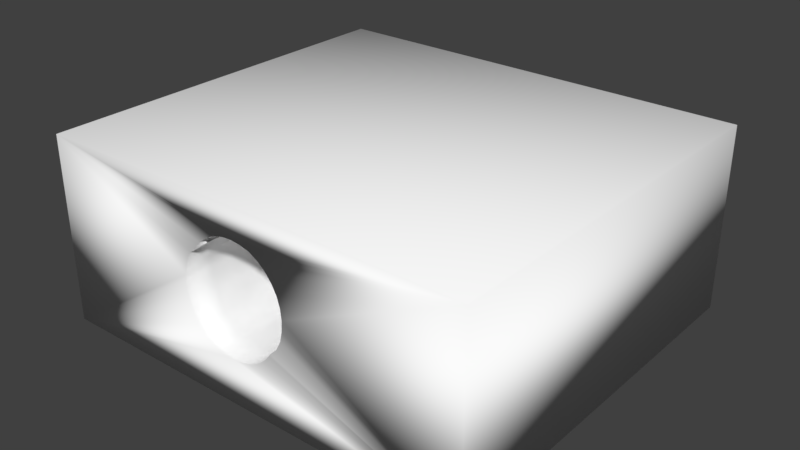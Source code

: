 # Source: TunnelFORK_Zeek.blend  (saved by Blender 2.78.0; exported with 4.5.12 LTS)
import bpy
from mathutils import Matrix  # noqa: F401  (used for matrix-valued properties, if any)

bpy.ops.wm.read_factory_settings(use_empty=True)
scene = bpy.context.scene
scene.name = 'Scene'

# ---- collections
col_collection_1 = bpy.data.collections.new('Collection 1'); scene.collection.children.link(col_collection_1)

# ---- materials (node trees are filled in below, after node groups)
mat_snow = bpy.data.materials.new('snow')
mat_snow.alpha_threshold = 0.0
mat_snow.use_transparent_shadow = False
mat_snow.diffuse_color = (0.97, 0.97, 0.97, 1.0)
mat_snow.roughness = 0.5

# ---- material node trees

# ---- world
world_world = bpy.data.worlds.new('World'); scene.world = world_world
world_world.color = (0.05088, 0.05088, 0.05088)
world_world.use_sun_shadow = False
world_world.sun_shadow_jitter_overblur = 0.0
world_world.cycles.sampling_method = 'MANUAL'

# ---- meshes
me_cube_003 = bpy.data.meshes.new('Cube.003')
me_cube_003.from_pydata([(-1.847, -5.52, -4.866), (-2.221, -5.215, -4.386), (-1.788, -5.312, -4.973), (-2.494, -4.503, -3.695), (-1.022, -4.869, -5.237), (-2.01, -5.728, -4.596), (-1.043, -5.693, -5.252), (-1.562, -5.715, -5.211), (-2.066, -4.903, -4.599), (-0.5475, -4.853, -5.485), (-1.543, -4.887, -5.236), (-2.43, -4.9, -4.12), (-1.442, -5.712, -5.286), (-0.6655, -4.861, -5.387), (-1.144, -4.868, -5.202), (-0.9189, -5.693, -5.204), (-1.905, -5.728, -4.759), (-0.4268, -4.851, -5.467), (-0.681, -5.688, -5.304), (-0.5729, -6.102, -5.279), (-0.3311, -6.101, -5.442), (-0.9035, -4.866, -5.287), (-1.176, -5.7, -5.264), (-1.722, -4.894, -5.06), (-1.058, -6.108, -5.276), (-0.8109, -6.107, -5.179), (-1.41, -4.881, -5.224), (-1.87, -5.107, -4.866), (-2.301, -5.522, -4.211), (-2.125, -5.727, -4.427), (-1.676, -5.719, -5.061), (-2.256, -3.558, -4.352), (-2.124, -3.965, -4.489), (-1.928, -3.28, -4.748), (-2.363, -2.6, -3.752), (-2.439, -3.287, -4.154), (-1.508, -3.254, -5.094), (-2.518, -3.668, -3.779), (-2.463, -2.963, -3.543), (-1.029, -3.24, -5.253), (-1.144, -3.255, -5.201), (-1.013, -4.048, -5.254), (-0.557, -3.197, -5.589), (-1.511, -4.053, -5.159), (-0.8945, -4.045, -5.304), (-0.6744, -3.218, -5.545), (-0.4347, -3.19, -5.524), (-0.6583, -4.03, -5.5), (-0.5438, -4.438, -5.541), (-0.3025, -4.433, -5.506), (-0.9105, -3.233, -5.35), (-1.378, -4.047, -5.147), (-1.135, -4.047, -5.219), (-1.018, -4.458, -5.246), (-0.78, -4.453, -5.346), (-1.386, -3.254, -5.13), (-1.325, -6.12, -5.299), (-1.922, -4.068, -4.766), (-1.632, -4.057, -5.058), (-1.527, -4.47, -5.197), (-1.261, -4.457, -5.175), (-2.483, -4.921, -3.653), (-2.234, -6.133, -4.182), (-1.563, -6.126, -5.148), (-2.443, -4.066, -4.19), (-1.77, -4.479, -4.996), (-1.792, -6.135, -4.847), (-2.506, -4.086, -3.737), (-2.498, -4.483, -4.075), (-2.107, -3.282, -4.533), (-2.479, -3.357, -2.893), (-2.435, -2.61, -3.425), (-2.663, -3.733, -2.106), (-2.496, -3.523, -3.144), (-2.541, -3.024, -2.614), (-2.512, -3.689, -3.396), (-2.598, -4.521, -2.693), (-2.728, -3.041, -2.134), (-2.709, -4.519, -2.13), (-2.489, -4.524, -3.311), (-2.49, -3.316, -3.661), (-1.974, -4.487, -4.656), (-2.239, -4.484, -4.369), (-2.595, -1.698, -3.538), (-2.061, -2.598, -3.936), (-2.577, -1.888, -3.482), (-2.004, -6.135, -4.52), (-2.661, -1.928, -2.936), (-1.952, -0.7127, -4.477), (-2.588, -0.6233, -4.094), (-2.13, -0.3314, -4.366), (-1.886, -2.543, -4.623), (-1.693, -1.736, -4.952), (-1.788, -0.9702, -4.825), (-2.001, -1.78, -4.596), (-1.068, -2.447, -5.232), (-2.716, -1.138, -3.856), (-2.193, -1.811, -4.149), (-1.164, -1.655, -5.175), (-2.405, -2.956, -3.879), (-2.427, -1.854, -3.782), (-2.034, -2.548, -4.366), (-1.662, -2.505, -4.969), (-0.7152, -2.397, -5.417), (-0.8153, -1.585, -5.275), (-0.5774, -2.787, -5.525), (-0.7777, -1.161, -5.24), (-0.3328, -2.772, -5.395), (-1.05, -1.626, -5.187), (-0.9499, -2.439, -5.33), (-1.279, -1.669, -5.124), (-1.298, -2.476, -5.13), (-1.259, -1.464, -5.126), (-1.521, -2.872, -5.069), (-1.278, -2.873, -5.14), (-1.048, -2.843, -5.242), (-1.24, -1.26, -5.128), (-1.012, -1.203, -5.152), (-0.8121, -2.829, -5.438), (-1.508, -1.699, -5.021), (-1.431, -0.879, -5.03), (-1.677, -3.363, -4.984), (-2.089, -2.209, -4.041), (-1.959, -2.915, -4.616), (-1.768, -2.902, -4.899), (-2.237, -2.912, -4.356), (-2.457, -2.983, -3.159), (-2.841, -1.174, -3.328), (-2.095, -1.026, -4.355), (-2.363, -0.2839, -4.054), (-2.874, -0.3778, -3.809), (-1.885, -0.1868, -4.582), (-2.586, -1.111, -3.969), (-1.609, 0.7422, -4.906), (-1.427, -0.05596, -4.998), (-2.755, -0.3535, -3.921), (-2.937, -0.396, -3.545), (-2.942, -0.8078, -3.383), (-2.261, 2.463, -4.503), (-1.887, 3.0, -4.514), (-2.808, 0.8521, -3.731), (-2.345, 2.859, -4.48), (-2.305, 0.7622, -4.479), (-2.842, 2.075, -4.239), (-2.674, 1.288, -4.017), (-3.194, 2.391, -3.838), (-2.048, 0.6089, -4.435), (-2.567, 0.4961, -4.007), (-1.41, 1.656, -5.019), (-2.257, -1.047, -4.059), (-1.709, -1.349, -4.96), (-3.016, 1.21, -3.614), (-1.949, -1.379, -4.783), (-1.462, 0.3573, -4.96), (-2.047, -1.412, -4.338), (-2.497, -2.276, -3.145), (-2.869, 0.434, -3.718), (-3.11, 0.7666, -2.922), (-3.224, 1.567, -3.497), (-2.931, 0.01592, -3.706), (-3.056, -0.02036, -3.178), (-3.295, 1.532, -2.914), (-2.778, 1.258, -3.845), (-2.05, 1.416, -4.275), (-1.47, -1.289, -5.026), (-1.822, 0.7722, -4.618), (-3.07, 2.837, -4.151), (-3.239, 3.609, -4.087), (-2.643, 2.976, -4.384), (-2.799, 3.765, -4.409), (-2.361, 3.923, -4.626), (-2.197, 3.12, -4.619), (-1.981, 2.331, -4.514), (-1.927, 4.082, -4.493), (-1.746, 3.272, -4.699), (-2.333, -1.447, -3.993), (-3.125, 3.646, -4.154), (-1.586, 2.466, -4.98), (-2.243, 3.96, -4.591), (-1.853, 3.232, -4.699), (-1.663, 1.579, -4.895), (-2.695, 3.799, -4.501), (-1.819, 4.118, -4.493), (-2.453, 2.189, -4.377), (-2.398, 0.533, -4.223), (-2.957, 2.874, -4.218), (-2.74, -1.54, -3.273), (-2.427, 0.1185, -4.151), (-2.694, 0.06464, -3.936), (-1.277, 2.122, -4.984), (-1.876, 0.2325, -4.729), (-2.615, -1.504, -3.801), (-3.343, 3.58, -3.916), (-3.458, 3.935, -3.597), (-3.55, 4.653, -3.926), (-3.372, 4.757, -4.19), (-3.735, 4.534, -3.651), (-2.908, 3.725, -4.324), (-1.642, 3.307, -4.714), (-2.483, 3.88, -4.643), (-1.671, 2.434, -4.82), (-2.542, 1.219, -4.261), (-2.186, 0.1725, -4.435), (-2.034, 4.04, -4.536), (-2.387, 1.026, -4.434), (-2.354, 1.349, -4.416), (-3.09, 2.003, -3.783), (-3.155, 3.223, -4.119), (-2.708, 3.376, -4.415), (-2.778, 1.676, -4.072), (-2.282, 3.525, -4.709), (-1.784, 1.964, -4.705), (-1.834, 3.675, -4.587), (-2.927, 3.296, -4.253), (-1.499, 2.061, -5.007), (-2.05, 3.595, -4.601), (-2.491, 3.445, -4.557), (-1.638, 3.741, -4.77), (-2.217, 1.826, -4.438), (-1.662, -0.1191, -4.964), (-2.986, 1.616, -3.728), (-3.362, 3.163, -3.775), (-2.585, 1.724, -4.378), (1.324, 8.464, 5.737), (0.8392, 8.769, 4.906), (0.7821, 7.801, 5.434), (1.045, 8.641, 5.229), (1.147, 8.577, 5.39), (0.6656, 6.889, 5.784), (0.606, 8.41, 4.864), (1.492, 8.356, 6.084), (1.045, 8.148, 5.528), (0.9024, 7.745, 5.589), (1.113, 7.608, 5.993), (1.201, 7.555, 6.139), (1.054, 7.891, 5.729), (0.6323, 7.885, 5.208), (0.538, 7.435, 5.371), (0.9487, 8.208, 5.389), (1.298, 7.987, 6.048), (1.029, 7.662, 5.82), (1.239, 8.518, 5.564), (0.7867, 8.798, 4.642), (2.021, 7.774, 6.695), (0.5518, 8.432, 4.69), (0.6335, 8.643, 4.544), (1.677, 8.237, 6.355), (1.576, 7.812, 6.44), (1.623, 8.028, 6.408), (1.129, 8.094, 5.701), (1.408, 8.41, 5.91), (0.9419, 8.705, 5.068), (0.8477, 8.277, 5.226), (1.264, 8.257, 5.816), (0.8925, 8.496, 5.146), (1.636, 8.509, 6.178), (1.302, 8.726, 5.473), (2.082, 9.7, 5.856), (1.624, 7.536, 6.595), (1.248, 7.77, 6.107), (0.94, 8.953, 4.74), (0.9487, 7.959, 5.528), (1.73, 8.446, 6.302), (1.92, 8.324, 6.548), (2.21, 9.905, 5.808), (1.729, 7.469, 6.616), (1.53, 7.597, 6.472), (2.217, 8.621, 6.688), (2.429, 8.478, 6.695), (1.34, 7.718, 6.227), (1.552, 8.563, 6.005), (0.5331, 7.95, 5.052), (0.9936, 8.918, 4.989), (2.028, 8.742, 6.443), (1.383, 8.671, 5.659), (0.8888, 8.975, 4.461), (1.199, 8.79, 5.312), (0.7967, 8.048, 5.304), (1.795, 9.393, 5.666), (1.163, 7.824, 5.934), (1.813, 9.88, 4.988), (1.826, 9.905, 4.989), (1.558, 9.547, 5.071), (1.839, 8.869, 6.195), (1.508, 9.087, 5.477), (0.4276, 6.009, 6.016), (0.6116, 5.904, 6.256), (0.8338, 6.293, 6.266), (0.5777, 6.435, 5.894), (1.295, 7.01, 6.446), (0.9257, 6.242, 6.386), (0.342, 6.059, 5.75), (0.3415, 6.052, 5.753), (0.9012, 6.016, 6.421), (1.67, 8.977, 5.848), (0.5196, 5.956, 6.136), (1.061, 6.666, 6.329), (-0.08878, 6.134, 5.181), (-0.3598, 6.385, 4.761), (-0.0108, 6.258, 5.241), (0.3497, 6.581, 5.579), (0.3282, 8.036, 4.631), (-0.1044, 7.203, 4.636), (-0.2226, 7.031, 3.288), (-0.09377, 7.319, 3.389), (0.2344, 8.115, 3.48), (0.2862, 8.055, 4.423), (-0.198, 7.136, 3.244), (-0.1144, 7.253, 3.751), (0.2173, 6.195, 5.538), (-0.2264, 7.045, 3.242), (-0.183, 7.02, 3.855), (-0.09356, 7.282, 4.051), (0.07015, 7.704, 3.76), (0.132, 7.844, 3.904), (0.07033, 7.717, 3.435), (-0.1263, 7.102, 2.662), (0.2343, 8.102, 3.805), (0.1529, 7.917, 3.301), (0.2478, 8.072, 4.213), (0.07194, 7.683, 4.093), (0.5312, 8.688, 3.984), (-0.1771, 7.019, 2.665), (0.4239, 8.488, 3.991), (0.3159, 8.313, 3.659), (-0.3878, 7.125, 1.986), (0.6496, 9.037, 2.764), (0.7865, 9.02, 3.901), (-0.06611, 7.564, 2.139), (0.3192, 8.32, 2.722), (-0.0544, 7.552, 2.7), (0.3167, 8.289, 3.997), (0.317, 8.315, 3.347), (-0.2623, 7.199, 1.851), (-0.3698, 7.142, 1.866), (0.532, 8.712, 1.866), (0.4822, 8.715, 3.08), (0.8169, 9.36, 2.448), (1.014, 9.355, 3.563), (0.1106, 7.952, 2.433), (-0.001017, 6.715, 5.116), (-0.2335, 6.808, 4.832), (0.1535, 7.637, 4.623), (-0.03597, 7.203, 4.908), (0.3946, 8.008, 4.874), (0.1907, 7.611, 4.884), (1.303, 9.215, 5.154), (0.7387, 8.339, 5.056), (1.107, 6.881, 6.296), (1.062, 7.15, 6.144), (0.1122, 7.154, 5.092), (0.3397, 7.061, 5.366), (0.4376, 7.504, 5.21), (0.8176, 9.36, 1.861), (0.131, 7.943, 1.867), (0.809, 9.36, 1.959), (0.2243, 8.066, 3.95), (0.3186, 7.553, 5.062), (-0.2774, 6.673, 4.553), (0.8147, 9.355, 3.073), (-0.3853, 6.707, 4.009), (0.08081, 7.675, 4.429), (-0.1668, 6.011, 5.121), (1.248, 6.795, 6.479), (0.8869, 6.778, 6.095), (1.255, 6.313, 6.579), (0.4886, 6.977, 5.568), (-0.0999, 7.244, 4.379), (0.2127, 7.844, 4.565), (-0.1201, 6.76, 4.968), (-0.2456, 6.854, 3.507), (0.6943, 6.366, 6.087), (0.1244, 6.641, 5.287), (-0.2358, 6.333, 4.892), (-0.1065, 5.68, 5.322), (-0.2074, 6.932, 4.564), (0.8808, 6.526, 6.187), (0.474, 6.517, 5.734), (0.488, 6.735, 5.689), (-0.2034, 6.203, 4.999), (0.2247, 7.108, 5.226), (-0.3601, 6.478, 4.542), (-0.3913, 6.769, 3.879), (0.3678, 8.266, 4.277), (-0.2234, 6.896, 4.053), (0.06255, 6.934, 5.164), (0.2083, 6.426, 5.465), (0.8842, 7.016, 6.002), (0.4891, 7.218, 5.448), (-0.01482, 7.467, 4.225), (-0.01227, 7.517, 3.568), (0.4586, 6.269, 5.8), (-0.5897, 5.963, 5.239), (-0.2923, 6.594, 4.791), (0.4699, 8.221, 4.836), (0.05057, 7.432, 4.874), (0.5156, 6.218, 5.991), (0.7446, 7.093, 5.76), (-0.424, 6.757, 3.061), (0.3991, 6.035, 5.92), (0.9082, 7.244, 5.911), (0.5814, 8.173, 4.971), (0.3879, 7.278, 5.29), (0.1619, 7.381, 5.013), (-0.4353, 6.423, 4.321), (-0.266, 6.944, 3.053), (-0.01117, 7.519, 3.256), (0.6996, 6.112, 6.231), (0.7172, 7.345, 5.605), (0.419, 8.244, 4.556), (-0.007855, 7.443, 4.582), (0.7917, 6.06, 6.35), (-0.1768, 7.133, 2.958), (-0.01156, 7.493, 3.906), (0.5824, 8.665, 4.264), (-0.5734, 6.695, 4.253), (-0.2702, 6.977, 2.964), (-0.04892, 6.444, 5.118), (0.02581, 6.066, 5.363), (1.436, 7.165, 6.537), (1.645, 7.032, 6.579), (0.7427, 5.608, 6.421), (1.246, 7.286, 6.291), (0.5236, 5.695, 6.28), (1.062, 7.392, 6.052), (0.2264, 5.964, 5.611), (0.3396, 5.801, 6.041), (0.9027, 7.503, 5.711), (0.2253, 5.848, 5.7), (0.2245, 5.836, 5.707), (0.6924, 7.6, 5.452), (-0.5171, 6.103, 5.015), (-0.2637, 6.77, 4.25), (-0.1751, 7.071, 4.198), (-0.2991, 5.625, 5.08), (1.195, 9.285, 4.657), (0.1518, 7.915, 3.614), (0.3084, 7.789, 4.781), (1.093, 9.33, 4.098), (0.4875, 7.735, 5.128), (0.154, 7.919, 2.989), (0.1545, 7.869, 4.289), (-5.418, 10.0, -4.383), (-4.34, 10.0, -4.525), (-3.782, 10.0, -4.467), (-6.385, 10.0, -3.408), (-5.935, 10.0, -4.038), (-3.262, 10.0, -4.055), (-7.237, 10.0, -1.917), (-6.785, 10.0, -2.661), (-2.788, 10.0, -3.433), (-2.455, 10.0, -2.523), (-7.487, 10.0, -0.8801), (-7.794, 10.0, 0.19), (-7.738, 10.0, 1.405), (-7.636, 10.0, 2.58), (-1.797, 10.0, 0.6191), (-7.381, 10.0, 3.607), (-6.957, 10.0, 4.401), (-2.481, 10.0, 4.235), (-2.679, 10.0, 4.731), (-2.33, 10.0, 3.856), (-6.595, 10.0, 5.197), (-6.162, 10.0, 5.832), (-3.037, 10.0, 5.608), (-5.675, 10.0, 6.281), (-5.359, 10.0, 6.442), (-5.153, 10.0, 6.546), (-4.067, 10.0, 6.514), (-3.513, 10.0, 6.25), (-4.881, 10.0, -4.551), (-5.292, 10.0, -4.423), (-2.345, 10.0, -1.929), (-2.246, 10.0, -1.478), (-1.824, 10.0, -0.5525), (-2.221, 10.0, 3.479), (-1.868, 10.0, 1.768), (-2.044, 10.0, 2.862), (-5.038, 10.0, 6.684), (-4.599, 10.0, 7.212), (-0.4308, 5.116, -3.542), (-0.3514, 5.597, -3.255), (-0.2613, 5.935, -2.995), (-0.3064, 6.307, -2.093), (-0.3003, 6.406, -1.803), (-0.3245, 6.921, 0.1428), (-0.2726, 6.682, -0.9038), (-0.2606, 6.75, -0.7295), (-0.2674, 7.024, 0.3863), (-0.3674, 7.125, 1.292), (-0.4233, 6.904, 2.458), (-0.3649, 7.078, 1.551), (-0.4286, 6.178, 4.733), (-0.4533, 6.742, 3.562), (-0.4458, 6.662, 3.851), (-0.418, 6.826, 2.62), (-0.2388, 5.294, 5.281), (-0.3593, 5.956, 4.879), (-0.2842, 4.247, -3.861), (-0.07899, 3.92, -3.778), (-0.432, 5.067, -3.558), (-0.4306, 5.055, -3.565), (0.1103, 3.454, -3.887), (-0.766, 3.412, 5.72), (-0.6839, 3.683, 5.654), (-0.2427, 5.037, 5.473), (-0.241, 5.062, 5.459), (-0.304, 4.568, 5.638), (0.1758, 3.08, -3.968), (0.112, 3.445, -3.888), (0.1742, 3.094, -3.961), (-0.7592, 3.074, 5.763), (-0.7386, 1.608, 5.942), (-0.7322, 1.786, 5.931), (-0.1399, -10.0, -5.084), (-1.499, -10.0, -4.627), (0.3153, -10.0, -4.872), (0.7354, -10.0, -4.4), (-2.234, -10.0, -3.305), (-1.894, -10.0, -4.045), (1.11, -10.0, -3.756), (1.481, -10.0, -2.659), (-2.763, -10.0, 1.834), (-2.632, -10.0, 2.899), (-2.391, -10.0, 3.858), (-2.118, -8.598, 4.468), (-2.1, -10.0, 4.492), (-0.601, -10.0, -5.128), (-1.057, -10.0, -4.96), (-2.689, -10.0, -1.405), (-2.495, -10.0, -2.395), (1.413, -10.0, -2.923), (-2.798, -10.0, -0.345), (-2.776, -10.0, 1.374), (-2.817, -10.0, 0.7451), (-2.428, -6.937, 3.477), (-2.144, -8.349, 4.378), (-2.118, -8.597, 4.468), (1.481, -8.597, -2.659), (1.482, -8.583, -2.656), (1.702, -7.416, -2.047), (-2.669, -6.453, 2.437), (-2.758, -5.53, 1.857), (-2.428, -6.936, 3.476), (-2.425, -6.936, 3.487), (-2.428, -6.936, 3.475), (-2.577, -6.626, 2.846), (-2.425, -6.936, 3.487), (-2.329, -6.936, 3.838), (-2.329, -6.936, 3.838), (-2.349, -6.905, 3.785), (1.753, -6.936, -1.893), (1.753, -6.936, -1.892), (1.777, -6.876, -1.819), (1.944, -6.708, -1.041), (1.977, -6.407, -0.8508), (2.084, -5.311, -0.02532), (-2.77, -5.312, 1.651), (-2.782, -5.222, 1.616), (-2.874, -4.298, 1.932), (2.207, -3.738, -0.2091), (2.099, -5.22, -0.01933), (-2.863, -3.74, 2.145), (-2.859, -3.47, 2.069), (1.537, -1.9, -3.201), (1.659, -1.778, -2.879), (2.051, -1.919, -0.8508), (2.034, -1.722, -1.115), (2.205, -3.469, -0.1252), (2.091, -2.303, -0.1921), (-2.752, -2.291, 1.974), (-2.725, -1.837, 2.483), (-2.557, -1.387, 3.678), (-2.673, -1.791, 2.859), (-2.634, -1.557, 3.208), (-2.256, -1.7, 4.628), (-2.33, -1.568, 4.398), (-2.516, -1.424, 3.81), (-2.022, -1.561, 5.498), (-2.224, -1.714, 4.843), (-1.974, -0.9692, 5.5), (1.06, -0.5912, -4.361), (1.096, -0.6981, -4.301), (1.099, -0.7013, -4.293), (1.362, -1.516, -3.698), (1.366, -1.568, -3.698), (1.765, -1.55, -2.572), (1.846, -1.39, -2.288), (1.967, -1.568, -1.573), (1.924, -1.521, -1.821), (-1.871, -0.6651, 5.733), (-1.847, -0.6351, 5.8), (-1.666, -0.4904, 6.201), (-1.298, -0.3512, 6.392), (-1.259, 0.03167, 6.283), (-1.254, -0.1062, 6.335), (-1.255, -0.1713, 6.357), (-1.241, -0.3629, 6.416), (-1.001, 0.8989, 6.074), (-0.94, 0.9189, 6.107), (0.3479, 1.307, -4.232), (0.1838, 1.633, -4.179), (0.1204, 1.659, -4.202), (0.7965, 0.7303, -4.207), (0.8539, 0.5186, -4.325), (0.5101, 0.9887, -4.286), (0.7427, 0.8665, -4.227), (0.8579, 0.3981, -4.375), (0.8927, 0.1487, -4.467), (-0.85, 1.311, 5.996), (-0.8702, 1.153, 6.052), (-0.9044, 0.9423, 6.129), (2.999, 10.0, -4.123), (3.559, 10.0, -4.312), (4.644, 10.0, -4.198), (2.13, 10.0, -2.719), (2.509, 9.999, -3.544), (5.159, 10.0, -3.863), (5.634, 10.0, -3.348), (1.761, 10.0, -1.892), (6.051, 10.0, -2.656), (6.393, 10.0, -1.813), (6.797, 10.0, -0.963), (7.028, 10.0, 0.09711), (1.151, 10.0, 1.267), (1.134, 10.0, 1.464), (6.795, 10.0, 3.531), (7.128, 10.0, 2.504), (7.1, 10.0, 1.284), (1.731, 10.0, 4.493), (6.051, 10.0, 5.214), (6.521, 10.0, 4.532), (2.043, 10.0, 5.447), (2.5, 10.0, 6.131), (5.17, 10.0, 6.475), (5.634, 10.0, 5.906), (3.009, 10.0, 6.612), (4.645, 10.0, 6.749), (3.566, 10.0, 6.746), (4.533, 10.0, -4.351), (4.107, 10.0, -4.937), (1.643, 10.0, -1.531), (1.451, 10.0, -0.9392), (1.249, 10.0, 0.13), (1.149, 10.0, 2.441), (1.548, 10.0, 3.421), (1.636, 10.0, 3.885), (4.105, 10.0, 6.844), (4.518, 10.0, 6.772), (1.482, -10.0, -2.656), (1.821, -10.0, -1.886), (2.039, -10.0, -0.8961), (2.145, -10.0, 0.1847), (-1.857, -10.0, 5.244), (1.492, -10.0, 5.244), (-1.499, -10.0, 5.937), (-1.091, -10.0, 6.465), (1.134, -10.0, 5.937), (-0.6414, -10.0, 6.737), (0.7264, -10.0, 6.465), (2.172, -10.0, 1.279), (2.126, -10.0, 2.365), (1.993, -10.0, 3.409), (1.775, -10.0, 4.371), (-0.1822, -10.0, 6.844), (0.277, -10.0, 6.737), (10.0, 10.0, 10.0), (10.0, 10.0, -10.0), (10.0, -10.0, 10.0), (10.0, -10.0, -10.0), (-10.0, 10.0, 10.0), (-10.0, 10.0, -10.0), (-10.0, -10.0, 10.0), (-10.0, -10.0, -10.0), (3.046, 9.05, 6.737), (2.23, 7.64, 6.737), (1.45, 6.202, 6.737), (0.8409, 4.636, 6.737), (0.457, 3.011, 6.737), (0.09503, 1.373, 6.737), (-0.3004, -0.2431, 6.857), (-0.6424, -1.882, 7.003), (-0.7412, -3.577, 7.034), (-0.7195, -5.258, 7.002), (-0.6792, -6.934, 7.105), (-0.6414, -8.597, 6.737), (2.622, 9.335, 6.723), (1.813, 7.907, 6.653), (1.06, 6.424, 6.421), (0.4257, 4.792, 6.421), (0.03236, 3.145, 6.427), (-0.4005, 1.511, 6.822), (-0.7821, -0.1247, 6.791), (-1.097, -1.767, 6.86), (-1.231, -3.512, 6.957), (-1.251, -5.259, 7.119), (-1.162, -6.945, 6.868), (-1.133, -8.598, 6.706), (2.244, 9.589, 6.227), (1.433, 8.149, 6.162), (0.688, 6.629, 5.936), (-0.01246, 4.967, 6.14), (-0.4288, 3.291, 6.221), (-0.7349, 1.607, 5.945), (-1.209, 0.01693, 6.321), (-1.566, -1.652, 6.523), (-1.727, -3.464, 6.62), (-1.723, -5.255, 6.579), (-1.6, -6.945, 6.273), (-1.547, -8.6, 6.105), (1.921, 9.81, 5.485), (1.096, 8.365, 5.469), (0.2906, 6.838, 5.444), (-1.982, -1.559, 5.653), (-2.279, -3.384, 6.14), (-2.198, -5.23, 5.965), (-2.007, -7.016, 5.623), (-1.912, -8.609, 5.404), (1.706, 9.949, 4.491), (0.6847, 8.62, 4.823), (-0.1773, 7.013, 4.869), (-2.384, -3.475, 4.655), (-2.44, -5.217, 4.76), (-2.17, -6.936, 4.418), (0.48, 8.71, 3.705), (-0.1764, 7.119, 3.523), (-2.588, -1.537, 3.68), (-2.631, -3.463, 3.607), (-2.684, -5.207, 3.667), (-2.428, -6.936, 3.477), (0.4844, 8.72, 2.455), (-0.1716, 7.122, 2.391), (-2.856, -3.471, 2.492), (-2.885, -5.228, 2.518), (0.5796, 8.703, 1.276), (-0.2288, 7.208, 1.286), (0.5674, 8.714, 0.1492), (-0.1707, 7.178, 0.1789), (0.6647, 8.652, -0.9545), (-0.05603, 7.077, -0.851), (1.728, 9.943, -1.896), (0.8502, 8.533, -1.994), (0.06863, 7.028, -1.956), (1.995, 9.762, -2.731), (1.246, 8.267, -2.768), (0.2501, 6.912, -2.991), (2.289, 9.57, -3.568), (1.537, 8.1, -3.534), (0.6242, 6.697, -3.783), (-0.1527, 4.98, -3.816), (2.615, 9.364, -4.337), (1.816, 7.945, -4.304), (1.06, 6.471, -4.096), (0.3959, 4.775, -3.835), (3.038, 9.073, -4.537), (2.227, 7.683, -4.67), (1.44, 6.216, -4.408), (0.8569, 4.637, -4.007), (0.4678, 3.003, -4.149), (3.456, 8.796, -4.975), (2.641, 7.388, -4.457), (1.861, 5.968, -4.752), (1.281, 4.476, -4.217), (0.9093, 2.867, -4.2), (0.5739, 1.242, -4.286), (4.611, 9.938, -4.199), (3.87, 8.512, -4.537), (3.077, 7.134, -4.676), (2.294, 5.718, -4.501), (1.714, 4.312, -4.207), (1.35, 2.73, -4.173), (1.017, 1.116, -4.179), (4.988, 9.683, -3.863), (4.304, 8.226, -4.35), (3.512, 6.851, -4.428), (2.758, 5.474, -4.429), (2.153, 4.15, -4.005), (1.772, 2.598, -3.863), (1.531, 0.9695, -4.362), (1.124, -0.6077, -4.32), (5.336, 9.448, -3.348), (4.647, 7.986, -3.629), (3.92, 6.576, -3.887), (3.129, 5.257, -3.838), (2.696, 3.96, -4.024), (2.255, 2.425, -3.713), (1.972, 0.8356, -3.874), (1.486, -0.7005, -3.525), (5.642, 9.242, -2.656), (4.902, 7.801, -2.731), (4.256, 6.349, -3.124), (3.481, 5.053, -2.991), (3.104, 3.798, -3.343), (2.759, 2.258, -3.397), (2.321, 0.7317, -3.014), (1.951, -0.8179, -3.078), (1.482, -8.597, -2.656), (5.892, 9.073, -1.813), (5.169, 7.621, -1.896), (4.421, 6.236, -1.994), (3.671, 4.949, -1.956), (3.397, 3.665, -2.295), (3.02, 2.154, -2.214), (2.629, 0.6358, -2.141), (2.072, -0.8433, -1.827), (1.779, -6.936, -1.819), (1.904, -8.598, -2.016), (6.094, 8.948, -0.8629), (5.392, 7.471, -0.9382), (4.606, 6.118, -0.9545), (3.778, 4.866, -0.8509), (3.564, 3.606, -1.086), (3.186, 2.124, -1.065), (2.661, 0.6585, -0.8508), (2.272, -0.8862, -0.8508), (1.993, -6.936, -0.8508), (1.993, -8.597, -0.8508), (6.215, 8.869, 0.1841), (5.543, 7.37, 0.127), (4.702, 6.058, 0.1492), (3.897, 4.799, 0.1927), (3.685, 3.558, 0.07644), (3.129, 2.167, 0.1866), (2.785, 0.6273, 0.1932), (2.41, -0.9104, 0.1895), (2.161, -2.285, 0.1657), (2.334, -3.743, 0.06603), (2.117, -5.312, 0.1678), (2.282, -6.934, 0.1136), (2.234, -8.631, 0.1429), (6.254, 8.841, 1.279), (5.631, 7.312, 1.266), (4.686, 6.069, 1.276), (3.941, 4.777, 1.279), (3.695, 3.56, 1.276), (3.25, 2.116, 1.305), (3.024, 0.5518, 1.298), (2.556, -0.9331, 1.275), (2.343, -2.294, 1.293), (2.37, -3.742, 1.28), (2.287, -5.311, 1.3), (2.276, -6.937, 1.279), (2.175, -8.597, 1.279), (6.418, 8.751, 2.464), (5.612, 7.32, 2.438), (4.745, 5.997, 2.455), (3.98, 4.76, 2.41), (3.46, 3.651, 2.372), (3.13, 2.163, 2.37), (2.793, 0.6303, 2.369), (2.432, -0.9032, 2.377), (2.363, -2.315, 2.482), (2.357, -3.75, 2.492), (2.421, -5.329, 2.518), (2.219, -6.94, 2.405), (2.126, -8.597, 2.365), (6.268, 8.897, 3.587), (5.307, 7.533, 3.412), (4.738, 5.997, 3.705), (3.887, 4.815, 3.529), (3.316, 3.703, 3.409), (2.989, 2.209, 3.418), (2.722, 0.659, 3.497), (2.526, -0.8897, 3.66), (2.251, -2.352, 3.68), (2.124, -3.735, 3.607), (2.215, -5.307, 3.667), (2.063, -6.936, 3.477), (1.993, -8.597, 3.409), (6.028, 9.053, 4.555), (5.174, 7.62, 4.491), (4.564, 6.149, 4.823), (3.836, 4.795, 4.868), (3.207, 3.735, 4.537), (2.824, 2.26, 4.444), (2.454, 0.7299, 4.411), (2.367, -0.8507, 4.925), (1.91, -2.326, 4.627), (1.87, -3.73, 4.655), (1.965, -5.311, 4.76), (1.803, -6.937, 4.418), (1.775, -8.597, 4.371), (5.642, 9.242, 5.214), (4.962, 7.769, 5.485), (4.158, 6.413, 5.469), (3.404, 5.073, 5.444), (2.853, 3.874, 5.26), (2.654, 2.331, 5.591), (2.297, 0.8034, 5.548), (2.06, -0.7716, 5.928), (1.662, -2.236, 5.653), (1.76, -3.648, 6.14), (1.718, -5.317, 5.965), (1.639, -7.017, 5.623), (1.547, -8.609, 5.404), (5.336, 9.448, 5.906), (4.634, 7.986, 6.227), (3.821, 6.627, 6.162), (3.021, 5.311, 5.942), (2.561, 3.996, 6.14), (2.222, 2.451, 6.221), (1.812, 0.9009, 5.945), (1.532, -0.6646, 6.321), (1.289, -2.169, 6.64), (1.206, -3.653, 6.62), (1.223, -6.949, 6.273), (1.183, -8.6, 6.105), (4.998, 9.676, 6.49), (4.256, 8.239, 6.723), (3.441, 6.868, 6.653), (2.652, 5.519, 6.421), (2.119, 4.154, 6.421), (1.762, 2.597, 6.427), (1.475, 0.9913, 6.822), (1.091, -0.5896, 6.791), (0.7591, -2.107, 6.86), (0.6928, -3.639, 6.84), (0.7692, -6.95, 6.878), (0.7687, -8.598, 6.706), (4.611, 9.937, 6.75), (3.832, 8.523, 6.737), (3.024, 7.134, 6.737), (2.261, 5.74, 6.737), (1.704, 4.311, 6.737), (1.337, 2.732, 6.737), (0.981, 1.128, 6.737), (0.61, -0.4692, 6.857), (0.3014, -2.05, 7.003), (0.2219, -3.637, 7.034), (0.24, -5.279, 7.002), (0.3009, -6.936, 7.105), (0.277, -8.597, 6.737), (-0.1822, -8.597, 6.844), (-0.1884, -6.935, 6.844), (-0.2393, -5.269, 7.137), (-0.2591, -3.608, 7.36), (-0.1714, -1.966, 7.115), (0.1544, -0.3566, 6.844), (0.5382, 1.25, 6.844), (0.8972, 2.872, 6.844), (1.272, 4.474, 6.844), (1.856, 5.971, 6.844), (2.627, 7.387, 6.844), (3.439, 8.786, 6.844), (-3.822, 9.05, -4.587), (-3.007, 7.64, -4.697), (-2.228, 6.202, -4.802), (-1.636, 4.627, -4.699), (-1.237, 3.011, -4.935), (-0.8752, 1.373, -4.984), (-0.4833, -0.2431, -5.158), (-0.1454, -1.882, -5.349), (-0.04744, -3.577, -5.393), (-0.06831, -5.258, -5.358), (-0.1111, -6.934, -5.455), (-0.1399, -8.597, -5.084), (-3.397, 9.335, -4.63), (-2.588, 7.907, -4.669), (-1.831, 6.424, -4.538), (-1.198, 4.792, -4.624), (-0.8051, 3.145, -4.683), (-0.3825, 1.511, -5.135), (0.4433, -3.512, -5.382), (0.3122, -1.767, -5.268), (-0.0007342, -0.1247, -5.156), (0.4598, -5.259, -5.547), (0.3772, -6.945, -5.284), (0.3517, -8.598, -5.119), (-3.008, 9.589, -4.185), (-2.197, 8.149, -4.23), (-1.452, 6.635, -4.109), (-0.7535, 4.967, -4.403), (-0.3398, 3.291, -4.54), (-0.02745, 1.607, -4.305), (0.4366, 0.01693, -4.744), (0.8318, -1.641, -5.118), (0.9465, -3.464, -5.113), (0.9433, -5.255, -5.072), (0.8281, -6.945, -4.749), (0.7795, -8.6, -4.575), (-2.668, 9.81, -3.488), (-1.843, 8.365, -3.583), (-1.039, 6.838, -3.667), (-0.4343, 5.066, -3.563), (0.0981, 3.443, -3.965), (1.225, -1.559, -4.182), (1.509, -3.384, -4.708), (1.432, -5.23, -4.522), (1.251, -7.016, -4.155), (1.16, -8.609, -3.923), (-2.429, 9.949, -2.524), (-1.418, 8.62, -2.994), (-0.5685, 7.061, -3.153), (1.65, -3.475, -3.239), (1.703, -5.217, -3.352), (1.442, -6.936, -2.974), (1.413, -8.597, -2.923), (-1.186, 8.71, -1.905), (-0.5299, 7.128, -1.818), (1.878, -1.537, -2.294), (1.922, -3.463, -2.226), (1.974, -5.207, -2.293), (1.722, -6.936, -2.07), (-1.161, 8.72, -0.6565), (-0.3564, 7.231, -0.731), (2.173, -3.471, -1.144), (2.202, -5.228, -1.173), (-1.227, 8.703, 0.5332), (-0.3983, 7.26, 0.3993), (-1.188, 8.714, 1.657), (1.199, -4.589, 6.625), (-0.4662, 7.2, 1.524), (-1.258, 8.652, 2.772), (-0.5639, 7.105, 2.584), (-2.297, 9.943, 3.855), (-1.419, 8.533, 3.835), (-0.6392, 7.028, 3.691), (-2.544, 9.762, 4.725), (-1.56, 8.43, 4.986), (-0.7954, 6.912, 4.749), (-2.787, 9.596, 5.657), (-1.889, 8.219, 5.794), (-1.128, 6.71, 5.642), (0.9095, -4.268, 6.883), (-0.3841, 5.013, 5.729), (-3.119, 9.369, 6.424), (-2.295, 7.962, 6.391), (-1.49, 6.5, 6.283), (-0.921, 4.793, 5.781), (-3.542, 9.073, 6.668), (-2.728, 7.683, 6.697), (-1.933, 6.218, 6.415), (-1.357, 4.631, 6.044), (-0.9841, 3.003, 5.965), (-3.948, 8.796, 7.162), (-3.147, 7.388, 6.535), (-2.361, 5.968, 6.728), (-1.79, 4.472, 6.202), (-1.422, 2.866, 6.131), (-1.087, 1.242, 6.086), (-5.12, 9.938, 6.543), (-4.373, 8.512, 6.78), (-3.577, 7.134, 6.812), (-2.8, 5.718, 6.532), (-2.227, 4.312, 6.161), (-1.864, 2.73, 6.084), (-1.533, 1.116, 6.039), (-5.504, 9.683, 6.258), (-4.81, 8.226, 6.653), (-4.017, 6.851, 6.624), (-3.265, 5.474, 6.523), (-2.671, 4.15, 6.018), (-2.293, 2.598, 5.824), (-2.041, 0.9695, 6.29), (-5.865, 9.448, 5.791), (-5.169, 7.986, 5.979), (-4.437, 6.576, 6.139), (-3.649, 5.257, 5.983), (-3.212, 3.96, 6.11), (-2.78, 2.425, 5.74), (-2.493, 0.8356, 5.863), (-2.016, -0.7005, 5.448), (-6.186, 9.242, 5.142), (-5.446, 7.801, 5.117), (-4.792, 6.349, 5.422), (-4.021, 5.053, 5.185), (-3.636, 3.798, 5.485), (-3.29, 2.258, 5.492), (-2.862, 0.7317, 5.052), (-2.491, -0.8179, 5.065), (-6.457, 9.073, 4.333), (-5.733, 7.621, 4.319), (-4.984, 6.236, 4.316), (-4.235, 4.949, 4.177), (-3.954, 3.665, 4.478), (-3.58, 2.154, 4.347), (-3.191, 0.6358, 4.221), (-2.643, -0.8433, 3.833), (-2.35, -6.936, 3.785), (-2.47, -8.598, 3.999), (-6.681, 8.948, 3.412), (-5.978, 7.471, 3.393), (-5.194, 6.118, 3.303), (-4.37, 4.866, 3.088), (-4.15, 3.606, 3.294), (-3.773, 2.124, 3.222), (-3.254, 0.6585, 2.937), (-2.866, -0.8862, 2.885), (-2.587, -6.936, 2.847), (-2.587, -8.597, 2.847), (-6.827, 8.869, 2.383), (-6.155, 7.37, 2.35), (-5.316, 6.058, 2.214), (-4.514, 4.799, 2.062), (-4.298, 3.558, 2.15), (-3.746, 2.167, 1.965), (-3.403, 0.6273, 1.912), (-3.029, -0.9104, 1.865), (-2.779, -2.285, 1.855), (-2.949, -3.743, 1.978), (-2.899, -6.934, 1.923), (-2.851, -8.631, 1.888), (-6.892, 8.841, 1.295), (-6.27, 7.312, 1.225), (-5.327, 6.069, 1.087), (-4.583, 4.777, 0.9833), (-4.337, 3.56, 0.9531), (-3.894, 2.116, 0.8642), (-3.668, 0.5518, 0.8407), (-3.201, -0.9331, 0.8005), (-2.988, -2.294, 0.7545), (-3.015, -3.742, 0.7707), (-2.932, -5.311, 0.7396), (-2.921, -6.937, 0.7588), (-2.82, -8.597, 0.7455), (-7.085, 8.751, 0.1345), (-6.279, 7.32, 0.0517), (-5.414, 5.997, -0.08227), (-4.65, 4.76, -0.1408), (-4.129, 3.651, -0.1724), (-3.8, 2.163, -0.2154), (-3.463, 0.6303, -0.2593), (-3.104, -0.9032, -0.3157), (-3.036, -2.315, -0.4301), (-3.031, -3.75, -0.4411), (-3.096, -5.329, -0.4579), (-2.891, -6.94, -0.3725), (-2.798, -8.597, -0.345), (-6.962, 8.897, -1.008), (-5.999, 7.533, -0.9622), (-5.437, 5.997, -1.331), (-4.583, 4.815, -1.27), (-4.011, 3.703, -1.227), (-3.685, 2.209, -1.28), (-3.42, 0.659, -1.395), (-3.228, -0.8897, -1.585), (-2.954, -2.352, -1.641), (-2.826, -3.735, -1.585), (-2.917, -5.307, -1.633), (-2.762, -6.936, -1.464), (-2.689, -8.597, -1.405), (-6.746, 9.053, -2.006), (-5.892, 7.62, -2.057), (-5.291, 6.149, -2.471), (-4.565, 4.795, -2.614), (-3.929, 3.735, -2.369), (-3.544, 2.26, -2.327), (-3.174, 0.7299, -2.344), (-3.067, -0.8441, -2.855), (-2.581, -2.316, -2.6), (-2.501, -3.731, -2.628), (-2.694, -5.311, -2.759), (-2.524, -6.937, -2.439), (-2.495, -8.597, -2.395), (-6.376, 9.242, -2.716), (-5.704, 7.769, -3.078), (-4.901, 6.413, -3.171), (-4.148, 5.073, -3.247), (-3.593, 3.874, -3.137), (-3.402, 2.331, -3.495), (-3.045, 0.8034, -3.5), (-2.818, -0.7716, -3.912), (-2.405, -2.236, -3.684), (-2.52, -3.648, -4.159), (-2.477, -5.317, -3.994), (-2.39, -7.017, -3.664), (-2.293, -8.609, -3.457), (-6.088, 9.448, -3.448), (-5.394, 7.986, -3.863), (-4.581, 6.627, -3.908), (-3.777, 5.311, -3.795), (-3.323, 3.996, -4.056), (-2.986, 2.451, -4.182), (-2.57, 0.9009, -3.962), (-2.223, -0.6593, -4.222), (-1.998, -2.168, -4.612), (-1.965, -3.654, -4.694), (-2.017, -5.321, -4.672), (-1.99, -6.949, -4.369), (-1.946, -8.6, -4.207), (-5.764, 9.676, -4.077), (-5.029, 8.239, -4.409), (-4.214, 6.868, -4.449), (-3.42, 5.519, -4.323), (-2.888, 4.154, -4.396), (-2.521, 2.599, -4.408), (-2.127, 0.9866, -4.334), (-1.846, -0.5887, -4.845), (-1.547, -2.108, -5.017), (-1.494, -3.636, -5.12), (-1.56, -5.304, -5.274), (-1.567, -6.948, -5.022), (-1.547, -8.598, -4.862), (-5.384, 9.937, -4.388), (-4.606, 8.523, -4.481), (-3.8, 7.134, -4.589), (-3.038, 5.74, -4.692), (-2.481, 4.311, -4.767), (-2.043, 2.741, -4.495), (-1.695, 1.11, -4.549), (-1.392, -0.4692, -5.035), (-1.088, -2.05, -5.222), (-1.009, -3.637, -5.263), (-1.027, -5.279, -5.229), (-1.09, -6.936, -5.323), (-1.057, -8.597, -4.96), (-0.601, -8.597, -5.128), (-0.5948, -6.935, -5.129), (-0.5511, -5.269, -5.428), (-0.5366, -3.608, -5.653), (-0.6182, -1.966, -5.397), (-0.9371, -0.3566, -5.083), (-1.32, 1.25, -5.031), (-1.649, 2.873, -4.797), (-2.055, 4.472, -4.88), (-2.635, 5.971, -4.854), (-3.406, 7.387, -4.75), (-4.217, 8.786, -4.64), (0.9808, -4.472, 6.855), (1.006, -6.138, 6.725), (0.7136, -4.436, 7.014), (1.227, -4.485, 6.595), (0.7553, -6.131, 6.995), (0.8722, -5.726, 6.917), (0.525, -6.12, 7.107), (1.235, -6.126, 6.42), (1.116, -6.541, 6.498), (0.53, -6.532, 7.049), (0.6427, -4.338, 6.978), (1.504, -4.483, 6.355), (1.494, -4.067, 6.367), (0.8084, -4.461, 6.951), (1.36, -4.276, 6.481), (1.471, -6.133, 6.118), (1.477, -5.725, 6.193), (1.377, -4.9, 6.462), (1.794, -4.524, 5.31), (1.678, -6.167, 5.794), (1.739, -4.483, 6.052), (1.841, -5.314, 5.363), (1.611, -4.9, 6.16), (1.594, -5.725, 6.042), (1.238, -4.899, 6.582), (0.7856, -5.717, 7.016), (0.3456, -4.048, 6.984), (1.484, -5.315, 6.265), (0.9482, -5.265, 6.74), (1.547, -5.109, 6.213), (0.116, -4.866, 7.044), (0.7637, -5.26, 7.054), (1.361, -5.531, 6.38), (1.599, -5.523, 6.076), (1.213, -5.666, 6.545), (0.8791, -5.833, 6.897), (0.6723, -5.274, 7.07), (0.2917, -5.177, 7.004), (1.048, -5.106, 6.774), (1.153, -4.497, 6.675), (0.4061, -4.997, 7.01), (0.1271, -5.485, 6.999), (0.9629, -5.782, 6.812), (0.8073, -5.359, 7.033), (1.366, -4.484, 6.475), (0.5885, -4.672, 7.003), (0.9748, -4.375, 6.855), (1.094, -5.257, 6.725), (1.04, -5.512, 6.763), (0.4451, -4.153, 6.892), (0.2833, -4.972, 7.006), (0.8919, -4.474, 6.892), (0.7893, -5.569, 7.026), (1.035, -5.417, 6.776), (0.4415, -5.188, 7.032), (0.7065, -4.599, 7.006), (0.7735, -4.163, 6.798), (1.19, -4.994, 6.63), (1.42, -5.624, 6.287), (0.6935, -5.199, 5.662), (0.8215, -6.134, 6.924), (1.136, -4.587, 6.693), (1.115, -5.479, 6.689), (1.034, -4.273, 6.804), (1.409, -5.423, 6.339), (0.9275, -5.405, 6.892), (0.6961, -5.91, 7.041), (1.044, -5.622, 6.745), (1.117, -5.674, 6.664), (0.5619, -5.743, 7.093), (1.237, -5.93, 6.46), (1.364, -5.722, 6.338), (0.8146, -4.262, 6.902), (0.8724, -4.366, 6.92), (1.359, -5.928, 6.301), (1.353, -6.135, 6.269), (0.9758, -6.44, 6.706), (0.8074, -5.258, 6.918), (0.5536, -4.256, 6.884), (1.216, -4.069, 6.608), (1.11, -4.738, 6.721), (0.109, -4.25, 7.055), (1.479, -5.524, 6.231), (0.9604, -5.545, 6.843), (0.9363, -5.654, 6.856), (0.5423, -5.071, 6.4), (0.3692, -4.562, 7.0), (0.8701, -4.164, 6.844), (1.175, -5.126, 6.645), (1.059, -5.753, 6.715), (1.267, -5.43, 6.52), (1.159, -4.276, 6.669), (1.238, -5.247, 6.579), (1.432, -5.105, 6.362), (1.302, -4.693, 6.529), (1.441, -4.691, 6.408), (1.324, -5.261, 6.477), (1.191, -5.455, 6.604), (1.494, -4.9, 6.311), (1.462, -5.004, 6.338), (1.222, -4.277, 6.601), (1.265, -4.589, 6.562), (1.391, -5.187, 6.403), (1.233, -4.693, 6.589), (1.167, -4.832, 6.659), (0.9782, -6.237, 6.744), (1.339, -4.796, 6.495), (1.282, -5.072, 6.543), (1.409, -4.796, 6.435), (1.056, -4.679, 6.778), (1.435, -4.9, 6.387), (1.033, -6.44, 6.63), (1.008, -6.313, 6.689), (1.411, -4.978, 6.407), (1.424, -5.525, 6.301), (1.305, -4.874, 6.525), (1.601, -5.317, 6.115), (1.541, -5.418, 6.171), (1.363, -5.622, 6.36), (1.582, -5.187, 6.158), (1.478, -5.424, 6.25), (1.305, -5.575, 6.443), (1.374, -5.09, 6.436), (1.334, -5.001, 6.493), (1.45, -5.235, 6.319), (1.207, -5.559, 6.573), (1.362, -5.824, 6.318), (1.537, -5.624, 6.136), (1.479, -5.623, 6.212), (1.301, -5.725, 6.416), (1.091, -4.066, 6.742), (1.537, -5.527, 6.154), (1.386, -5.344, 6.385), (0.9026, -4.702, 6.869), (0.2337, -4.663, 7.014), (0.9147, -4.804, 6.799), (0.7751, -4.975, 7.048), (0.8607, -5.528, 6.952), (0.02614, -6.107, 6.923), (0.4645, -4.454, 6.977), (0.2708, -6.108, 7.053), (0.2313, -4.458, 7.018), (0.458, -4.874, 7.01), (0.3828, -5.7, 7.055), (0.7455, -4.878, 7.065), (0.3834, -5.591, 7.048), (0.4821, -5.296, 7.049), (0.5198, -5.193, 6.25), (0.0007158, -5.274, 7.069), (0.7153, -5.17, 7.026), (0.8242, -4.059, 6.78), (0.9923, -4.568, 6.84), (0.3268, -5.904, 7.054), (0.3546, -4.868, 6.99), (0.7939, -5.897, 6.982), (0.6058, -5.92, 7.095), (0.6271, -5.365, 7.075), (0.5697, -4.436, 7.0), (0.2266, -4.048, 7.026), (1.17, -4.692, 6.656), (0.712, -4.705, 6.848), (0.5242, -4.35, 6.97), (0.688, -4.058, 6.747), (0.2084, -5.073, 7.014), (0.236, -4.869, 7.01), (0.3519, -4.458, 6.998), (1.069, -4.941, 6.757), (0.6643, -5.047, 5.625), (0.2943, -4.663, 7.004), (0.6329, -4.16, 6.77), (0.6352, -5.811, 7.094), (1.05, -4.783, 6.781), (0.7218, -4.235, 6.857), (0.5272, -4.949, 5.686), (0.9609, -4.882, 6.809), (0.9372, -4.165, 6.846), (0.6672, -4.817, 5.687), (-0.003989, -4.863, 7.077), (0.6776, -5.255, 5.69), (0.6506, -4.712, 5.782), (1.125, -5.05, 6.696), (0.1334, -5.693, 6.962), (1.338, -5.427, 6.429), (0.9057, -4.57, 6.874), (0.4593, -5.087, 7.002), (0.2558, -5.693, 7.028), (0.518, -5.649, 7.08), (0.5184, -4.532, 6.998), (0.5895, -5.125, 5.645), (0.5314, -4.781, 6.938), (0.4596, -5.463, 7.056), (0.487, -4.975, 6.971), (0.5471, -5.206, 6.953), (0.1868, -5.486, 6.982), (0.3277, -5.075, 7.002), (1.193, -4.381, 6.632), (0.2761, -5.489, 7.02), (0.1207, -5.277, 7.036), (0.3026, -5.384, 7.02), (0.3449, -5.257, 7.021), (0.7617, -4.329, 6.963), (0.5285, -6.017, 7.097), (0.4094, -4.253, 6.978), (0.6649, -5.666, 7.098), (0.5942, -5.525, 7.086), (0.8493, -6.035, 6.905), (0.4539, -5.91, 7.081), (0.4351, -4.661, 6.99), (0.5667, -4.053, 6.745), (0.4501, -5.806, 7.074), (0.7557, -5.461, 7.042), (0.8202, -4.596, 6.955), (0.8891, -6.542, 6.801), (0.7642, -6.538, 6.936), (0.8241, -6.335, 6.897), (1.06, -6.341, 6.613), (0.6446, -6.329, 7.022), (0.949, -6.338, 6.762), (1.119, -6.136, 6.573), (1.174, -5.335, 6.639), (0.8577, -5.317, 6.839), (0.9169, -6.234, 6.81), (1.07, -4.544, 6.762), (0.6412, -6.124, 7.051), (1.094, -4.385, 6.739), (0.8866, -6.336, 6.83), (0.9805, -5.025, 6.78), (1.065, -6.034, 6.666), (0.8708, -5.936, 6.892), (0.7313, -6.029, 7.015), (1.037, -5.881, 6.722), (1.147, -6.236, 6.516), (1.104, -5.367, 6.708), (1.137, -5.853, 6.608), (1.228, -6.543, 6.348), (1.345, -6.55, 6.194), (1.279, -5.832, 6.424), (1.487, -6.031, 6.119), (1.218, -5.773, 6.516), (1.226, -6.025, 6.455), (1.557, -6.574, 5.866), (1.293, -5.906, 6.392), (1.065, -6.133, 6.646), (0.5231, -7.773, 6.808), (1.416, -6.029, 6.208), (1.474, -5.929, 6.156), (1.446, -5.878, 6.202), (1.418, -5.826, 6.248), (0.996, -7.774, 6.49), (1.203, -7.774, 6.189), (1.289, -6.006, 6.377), (1.411, -7.809, 5.864), (1.068, -6.239, 6.621), (1.418, -5.751, 6.263), (1.536, -5.725, 6.117), (1.176, -6.108, 6.503), (0.769, -7.774, 6.792), (1.317, -7.379, 6.069), (0.8826, -7.362, 6.684), (1.11, -7.361, 6.381), (1.213, -7.362, 6.231), (1.431, -6.983, 5.948), (0.9963, -6.949, 6.576), (1.053, -7.155, 6.478), (0.9427, -6.746, 6.688), (1.389, -6.762, 6.072), (0.5351, -6.943, 6.991), (0.6496, -6.741, 6.964), (1.27, -7.164, 6.171), (1.294, -6.339, 6.301), (1.17, -6.745, 6.386), (1.285, -6.745, 6.235), (0.8292, -6.746, 6.839), (1.194, -6.393, 6.422), (0.7667, -6.744, 6.907), (1.226, -6.745, 6.31), (1.231, -6.342, 6.38), (1.513, -6.354, 5.995), (1.528, -6.484, 5.935), (0.4188, -4.765, 6.995), (1.72, -6.591, 5.407), (1.056, -6.745, 6.537), (1.003, -6.542, 6.65), (1.029, -6.643, 6.593), (1.143, -6.643, 6.442), (1.286, -6.573, 6.267), (1.089, -6.44, 6.555), (1.414, -6.132, 6.19), (1.414, -6.331, 6.149), (1.448, -6.564, 6.034), (1.368, -6.652, 6.134), (1.355, -6.365, 6.217), (1.47, -6.673, 5.972), (1.316, -6.645, 6.215), (1.3, -6.154, 6.331), (1.191, -6.182, 6.468), (1.136, -6.42, 6.495), (1.236, -6.643, 6.319), (1.175, -6.517, 6.425), (1.236, -6.449, 6.355), (1.239, -6.232, 6.391), (1.364, -6.448, 6.189), (1.338, -6.232, 6.267), (1.484, -6.45, 6.011), (1.313, -6.469, 6.25), (1.822, -5.739, 5.277), (1.802, -6.164, 5.192), (1.593, -7.813, 5.513), (1.73, -6.378, 5.45), (1.721, -6.977, 5.021), (1.76, -5.741, 5.578), (1.756, -4.92, 5.637), (1.698, -5.742, 5.879), (1.659, -6.592, 5.708), (1.525, -7.413, 5.744), (1.728, -4.9, 6.009), (1.75, -5.953, 5.535), (1.478, -7.198, 5.846), (1.78, -5.316, 5.664), (1.739, -5.529, 5.771), (1.636, -5.946, 5.918), (1.597, -6.796, 5.747), (1.665, -5.109, 6.062), (1.493, -6.779, 5.91), (1.532, -5.929, 6.08), (1.656, -5.521, 6.003), (1.617, -6.371, 5.832), (1.374, -7.181, 6.008), (1.704, -6.273, 5.622), (1.327, -6.966, 6.111), (1.575, -6.15, 5.956), (1.535, -7.0, 5.786), (1.633, -5.213, 6.089), (1.306, -6.856, 6.173), (1.351, -7.074, 6.059), (1.514, -6.89, 5.848), (1.601, -6.289, 5.879), (1.553, -6.04, 6.018), (1.464, -6.763, 5.958), (0.8151, -6.235, 6.919), (1.492, -6.244, 6.057), (1.433, -6.445, 6.089), (1.41, -6.873, 6.01), (1.455, -7.091, 5.897), (1.521, -5.004, 6.262), (1.166, -5.965, 6.547), (1.579, -5.004, 6.187), (1.428, -6.234, 6.152), (1.523, -6.142, 6.038), (1.497, -5.827, 6.146), (1.42, -6.661, 6.053), (1.508, -5.192, 6.253), (1.502, -6.568, 5.951), (1.398, -6.559, 6.112), (1.456, -6.367, 6.077), (1.228, -4.797, 6.595), (1.606, -5.109, 6.138), (1.659, -5.317, 6.04), (1.497, -5.083, 6.282), (1.544, -6.252, 5.976), (1.337, -6.754, 6.153), (1.523, -6.683, 5.89), (1.586, -6.472, 5.851), (1.567, -6.41, 5.897), (1.685, -6.698, 5.537), (1.649, -6.805, 5.666), (1.669, -6.38, 5.751), (1.695, -6.485, 5.579), (1.682, -6.433, 5.665), (1.358, -6.864, 6.091), (1.637, -6.686, 5.716), (1.651, -6.484, 5.75), (1.661, -6.692, 5.626), (1.618, -6.907, 5.685), (1.457, -6.854, 5.944), (1.566, -6.898, 5.766), (1.672, -6.645, 5.622), (1.708, -5.53, 5.922), (1.568, -6.713, 5.813), (1.545, -6.788, 5.828), (1.615, -6.557, 5.783), (1.677, -5.632, 5.941), (0.9114, -6.126, 6.829), (1.615, -5.836, 5.98), (1.713, -5.424, 5.943), (1.703, -5.636, 5.901), (1.672, -5.419, 6.003), (1.563, -5.827, 6.061), (0.7616, -6.333, 6.965), (1.611, -5.624, 6.041), (1.602, -5.416, 6.093), (1.646, -5.734, 5.961), (1.294, -4.381, 6.538), (1.552, -5.288, 6.182), (0.7007, -6.229, 7.008), (0.9557, -5.979, 6.796), (1.059, -6.541, 6.574), (1.086, -6.643, 6.518), (1.155, -6.333, 6.485), (1.339, -6.051, 6.303), (0.4129, -6.528, 7.106), (0.2859, -6.522, 7.079), (0.3419, -6.318, 7.08), (0.2021, -5.9, 7.008), (0.5275, -6.326, 7.078), (0.2633, -5.901, 7.04), (0.1485, -6.107, 6.988), (0.3997, -6.062, 7.075), (0.3624, -6.009, 7.067), (0.3979, -6.114, 7.08), (0.5848, -6.225, 7.064), (0.7044, -6.434, 6.979), (0.8566, -6.438, 6.849), (0.6471, -6.535, 6.993), (0.7967, -6.642, 6.888), (0.9159, -6.644, 6.745), (0.7069, -6.639, 6.95), (0.8591, -6.644, 6.82), (0.9191, -6.44, 6.782), (0.7942, -6.436, 6.917), (0.01343, -5.691, 6.996), (-0.4592, -6.101, 7.121), (-0.008693, -4.453, 7.085), (-0.2138, -6.102, 6.991), (-0.2492, -4.438, 7.248), (-0.1066, -5.688, 7.03), (0.1635, -6.522, 7.014), (0.04431, -7.766, 6.791), (-0.4149, -7.766, 6.791), (0.289, -7.766, 6.921), (-0.1853, -7.766, 6.844), (0.1726, -7.351, 6.948), (-0.3238, -6.518, 6.982), (0.412, -7.355, 6.956), (-0.07206, -7.351, 6.817), (-0.3017, -7.351, 6.817), (-0.08114, -6.521, 6.884), (-0.2011, -6.519, 6.917), (-0.1869, -7.351, 6.844), (-0.01245, -6.728, 6.929), (0.2949, -7.351, 7.013), (-0.007906, -7.143, 6.896), (-0.4338, -6.935, 6.974), (0.05624, -6.936, 6.974), (0.156, -6.314, 7.001), (-0.1129, -5.48, 7.067), (-0.4794, -5.263, 7.069), (-0.1216, -5.066, 7.107), (0.1184, -5.071, 7.04), (0.4155, -6.734, 7.077), (0.2368, -7.143, 7.026), (0.3565, -7.145, 7.03), (0.06707, -5.484, 7.016), (0.2322, -6.729, 7.059), (0.07978, -5.9, 6.943), (0.1465, -7.04, 7.0), (0.2979, -7.144, 7.059), (0.05836, -5.07, 7.057), (0.007072, -5.482, 7.033), (0.01979, -5.899, 6.96), (0.3569, -6.732, 7.105), (0.2172, -6.315, 7.033), (0.2783, -6.315, 7.066), (0.2934, -6.729, 7.092), (0.1442, -6.832, 7.017), (-0.001636, -5.069, 7.073), (0.1141, -6.004, 6.965), (0.08954, -5.173, 7.046), (0.418, -6.939, 7.048), (0.2066, -5.591, 6.992), (0.2209, -6.418, 7.04), (0.06389, -5.379, 7.034), (-0.09385, -6.105, 6.957), (-0.1193, -5.271, 7.103), (-0.06046, -5.17, 7.088), (0.1795, -5.175, 7.021), (-0.0561, -5.377, 7.068), (0.1539, -5.381, 7.009), (0.3063, -6.213, 7.066), (0.3214, -6.627, 7.092), (0.2913, -5.799, 7.041), (0.2365, -6.004, 7.031), (0.3199, -4.253, 7.007), (0.1113, -4.455, 7.051), (0.1137, -4.661, 7.048), (0.1737, -4.662, 7.031), (0.2289, -4.253, 7.022), (0.2756, -4.355, 7.012)], [], [(23, 2, 1190), (23, 27, 2), (0, 1177, 16), (0, 30, 2), (1, 29, 1177), (28, 1164, 62), (8, 81, 82), (30, 0, 16), (3, 68, 67), (4, 1203, 21), (4, 53, 14), (5, 1177, 29), (5, 86, 16), (6, 1203, 22), (6, 24, 15), (7, 1190, 30), (7, 63, 12), (8, 1, 1177), (1, 11, 1164), (9, 1208, 17), (9, 48, 13), (10, 1190, 26), (10, 59, 23), (11, 68, 61), (11, 82, 68), (63, 7, 30), (12, 56, 22), (48, 9, 17), (13, 54, 21), (53, 4, 21), (14, 60, 26), (24, 6, 22), (15, 25, 18), (86, 5, 29), (16, 66, 30), (17, 1208, 953), (17, 49, 48), (18, 1208, 1203), (18, 25, 19), (25, 15, 24), (19, 1207, 20), (20, 954, 953), (1207, 19, 25), (21, 1203, 1208), (21, 54, 53), (22, 1203, 1190), (22, 56, 24), (59, 10, 26), (23, 65, 81), (56, 12, 63), (24, 1204, 25), (1208, 18, 19), (1204, 24, 56), (26, 1190, 1203), (26, 60, 59), (11, 8, 82), (3, 79, 61), (27, 23, 8), (1190, 2, 30), (29, 62, 86), (23, 81, 8), (1178, 62, 1165), (35, 31, 69), (1191, 63, 66), (84, 122, 1162), (33, 123, 69), (33, 124, 123), (97, 154, 175), (34, 1162, 71), (35, 99, 80), (35, 69, 125), (32, 81, 57), (36, 1189, 55), (37, 1163, 80), (37, 75, 67), (38, 126, 80), (38, 99, 71), (1190, 10, 23), (84, 34, 99), (39, 1202, 50), (39, 115, 40), (115, 39, 50), (40, 114, 55), (41, 1202, 52), (41, 53, 44), (42, 1209, 46), (42, 105, 45), (43, 1189, 58), (43, 59, 51), (53, 41, 52), (44, 54, 47), (105, 42, 46), (45, 118, 50), (46, 1209, 952), (46, 107, 105), (47, 1209, 1202), (47, 54, 48), (54, 44, 53), (49, 17, 953), (49, 953, 952), (1190, 12, 22), (50, 1202, 1209), (50, 118, 115), (59, 43, 58), (51, 60, 52), (52, 1202, 1189), (52, 60, 53), (60, 51, 59), (54, 13, 48), (1209, 47, 48), (1208, 13, 21), (55, 1189, 1202), (55, 114, 113), (35, 125, 99), (35, 1163, 31), (64, 68, 82), (57, 65, 58), (58, 1189, 1176), (58, 65, 59), (57, 81, 65), (60, 14, 53), (1202, 40, 55), (1177, 5, 16), (30, 66, 63), (61, 79, 1151), (1178, 86, 62), (1189, 121, 1176), (66, 16, 86), (121, 113, 124), (64, 31, 1163), (31, 1176, 69), (1209, 42, 45), (31, 32, 1176), (68, 64, 67), (75, 37, 80), (1164, 28, 1), (11, 1, 8), (79, 67, 75), (1163, 35, 80), (1190, 7, 12), (70, 126, 74), (70, 1150, 73), (99, 38, 80), (71, 1162, 155), (72, 1137, 78), (72, 1150, 77), (73, 80, 126), (73, 1150, 75), (125, 69, 123), (74, 1149, 77), (113, 36, 55), (75, 1150, 79), (76, 1151, 79), (76, 1150, 78), (1149, 74, 126), (77, 1136, 1137), (78, 1138, 1151), (126, 71, 155), (62, 1164, 1165), (1203, 15, 18), (1137, 72, 77), (99, 34, 71), (79, 3, 67), (121, 36, 113), (1176, 57, 58), (64, 32, 31), (83, 100, 191), (83, 186, 85), (84, 125, 101), (84, 1162, 34), (85, 1162, 100), (85, 186, 155), (122, 84, 101), (64, 82, 32), (87, 186, 1148), (92, 94, 1175), (88, 1174, 128), (91, 123, 124), (89, 149, 1174), (89, 129, 135), (89, 1161, 149), (90, 187, 129), (91, 1175, 101), (91, 124, 102), (92, 150, 152), (92, 1188, 119), (93, 164, 120), (93, 152, 150), (121, 1189, 36), (87, 1149, 155), (95, 1201, 111), (95, 115, 109), (88, 1187, 131), (96, 1161, 137), (97, 122, 1175), (88, 131, 90), (98, 116, 112), (98, 1201, 108), (123, 91, 101), (100, 97, 175), (150, 92, 119), (93, 88, 128), (101, 125, 123), (101, 1175, 122), (102, 1188, 1175), (102, 124, 113), (103, 1210, 109), (103, 118, 105), (104, 117, 108), (104, 1210, 106), (118, 103, 109), (107, 46, 952), (106, 1210, 951), (106, 1211, 117), (107, 952, 951), (1202, 44, 47), (108, 1201, 1210), (108, 117, 116), (1188, 102, 113), (115, 95, 111), (110, 164, 119), (110, 1201, 112), (94, 152, 154), (111, 1188, 114), (112, 120, 164), (88, 90, 1174), (100, 1162, 122), (114, 40, 115), (63, 1191, 56), (1202, 39, 40), (164, 110, 112), (118, 45, 105), (116, 1200, 120), (1210, 103, 105), (1209, 45, 50), (117, 1211, 1200), (117, 104, 106), (954, 20, 1207), (119, 1188, 1201), (119, 164, 150), (120, 1200, 1187), (115, 111, 114), (93, 1187, 88), (1161, 96, 132), (121, 124, 33), (1162, 85, 155), (1177, 0, 2), (32, 57, 1176), (120, 112, 116), (126, 38, 71), (1164, 61, 1151), (126, 70, 73), (155, 1149, 126), (100, 122, 97), (1161, 89, 135), (90, 129, 1174), (128, 154, 152), (128, 1174, 149), (129, 187, 188), (92, 1175, 1188), (130, 159, 136), (130, 1161, 135), (131, 190, 202), (131, 1187, 219), (132, 175, 149), (191, 96, 137), (133, 153, 1212), (133, 1199, 165), (134, 1200, 1211), (134, 153, 219), (135, 188, 159), (1149, 87, 1148), (65, 23, 59), (136, 160, 137), (160, 136, 159), (97, 1175, 94), (138, 172, 1198), (138, 1185, 183), (139, 171, 1198), (139, 1213, 179), (140, 1173, 162), (140, 1160, 156), (141, 168, 1185), (141, 1198, 171), (1199, 133, 1212), (204, 201, 1173), (143, 209, 222), (143, 1172, 206), (143, 1185, 1172), (144, 209, 162), (145, 1172, 221), (145, 1159, 206), (146, 184, 202), (190, 219, 153), (147, 187, 184), (147, 156, 188), (148, 1212, 949), (148, 214, 180), (180, 1199, 1212), (163, 1186, 1199), (1161, 130, 136), (175, 132, 191), (151, 1160, 162), (151, 220, 158), (146, 1186, 142), (190, 165, 146), (1148, 127, 137), (153, 133, 165), (190, 131, 219), (1200, 219, 1187), (1160, 151, 158), (146, 202, 190), (1173, 147, 184), (156, 1160, 159), (157, 1160, 161), (157, 1147, 160), (220, 151, 162), (158, 1159, 161), (1200, 134, 219), (159, 1160, 160), (1161, 136, 137), (1147, 157, 161), (1159, 158, 220), (161, 1146, 1147), (143, 183, 1185), (154, 128, 149), (163, 218, 205), (163, 211, 218), (90, 131, 202), (159, 130, 135), (201, 204, 205), (165, 1199, 1186), (166, 207, 221), (166, 1172, 185), (167, 1171, 192), (167, 207, 176), (168, 216, 208), (168, 213, 185), (169, 1184, 197), (169, 208, 181), (170, 1197, 199), (170, 210, 178), (171, 215, 210), (171, 210, 216), (1160, 157, 160), (147, 1173, 156), (173, 1214, 203), (173, 212, 182), (174, 1213, 198), (174, 212, 179), (1173, 140, 156), (93, 150, 164), (207, 167, 192), (176, 213, 197), (177, 1213, 200), (177, 214, 189), (210, 170, 199), (178, 215, 203), (212, 174, 198), (218, 211, 172), (172, 138, 183), (168, 208, 213), (208, 169, 197), (181, 216, 199), (182, 217, 947), (212, 173, 203), (146, 165, 1186), (1198, 141, 1185), (149, 175, 154), (171, 179, 215), (185, 1172, 1185), (185, 213, 207), (80, 73, 75), (1186, 163, 205), (183, 222, 218), (214, 148, 949), (163, 180, 211), (118, 109, 115), (189, 949, 948), (214, 177, 200), (190, 153, 165), (163, 1199, 180), (1148, 137, 160), (201, 222, 209), (192, 221, 207), (192, 1171, 193), (193, 1158, 221), (193, 1171, 196), (194, 1170, 196), (194, 1171, 195), (195, 1171, 1184), (195, 1183, 1170), (1158, 193, 196), (196, 1157, 1158), (197, 1184, 1171), (197, 213, 208), (198, 1213, 948), (198, 217, 212), (199, 1197, 1184), (199, 216, 210), (200, 1213, 1198), (92, 152, 94), (168, 141, 171), (129, 188, 135), (127, 191, 137), (1185, 138, 1198), (203, 1214, 1197), (203, 215, 212), (217, 182, 212), (204, 142, 1186), (209, 143, 206), (171, 139, 179), (143, 222, 183), (218, 172, 183), (1212, 148, 180), (204, 184, 142), (211, 180, 214), (213, 176, 207), (153, 134, 1211), (1203, 6, 15), (216, 181, 208), (215, 179, 212), (211, 200, 172), (127, 1148, 186), (217, 198, 948), (215, 178, 210), (84, 99, 125), (211, 214, 200), (147, 188, 187), (1213, 139, 1198), (1214, 182, 947), (96, 191, 132), (204, 1173, 184), (1177, 27, 8), (217, 948, 947), (201, 205, 222), (171, 216, 168), (188, 156, 159), (1213, 189, 948), (1172, 166, 221), (1213, 177, 189), (146, 142, 184), (1173, 144, 162), (221, 192, 193), (168, 185, 1185), (220, 162, 209), (204, 1186, 205), (223, 274, 250), (223, 253, 241), (224, 719, 260), (229, 347, 401), (225, 277, 261), (225, 261, 232), (226, 254, 251), (226, 276, 227), (227, 276, 256), (227, 711, 254), (228, 378, 366), (228, 700, 378), (229, 394, 244), (229, 254, 347), (230, 270, 255), (230, 699, 250), (261, 235, 240), (231, 711, 249), (271, 439, 344), (225, 430, 439), (233, 279, 259), (233, 424, 240), (234, 269, 422), (234, 424, 259), (427, 232, 240), (235, 261, 249), (401, 271, 344), (275, 242, 245), (237, 430, 388), (237, 402, 352), (238, 711, 261), (238, 277, 252), (239, 699, 259), (239, 279, 253), (424, 233, 259), (235, 279, 240), (224, 272, 251), (225, 236, 277), (253, 223, 250), (242, 275, 260), (243, 687, 268), (243, 675, 265), (228, 397, 387), (244, 409, 245), (409, 244, 394), (245, 414, 275), (246, 699, 262), (246, 263, 248), (247, 687, 266), (247, 269, 248), (269, 247, 266), (263, 246, 262), (225, 439, 236), (249, 711, 253), (250, 274, 270), (250, 699, 253), (272, 224, 260), (430, 225, 232), (277, 238, 261), (276, 226, 251), (279, 239, 259), (274, 241, 256), (401, 252, 277), (276, 251, 272), (229, 401, 394), (255, 283, 262), (254, 226, 227), (256, 284, 274), (257, 698, 278), (257, 710, 264), (258, 419, 266), (258, 687, 265), (271, 401, 236), (259, 699, 269), (711, 241, 253), (260, 435, 272), (277, 236, 401), (270, 230, 250), (283, 255, 270), (262, 273, 263), (699, 248, 269), (263, 273, 267), (264, 633, 698), (264, 710, 632), (675, 243, 268), (265, 420, 419), (494, 415, 1016), (698, 257, 264), (266, 422, 269), (1019, 392, 1022), (273, 262, 283), (267, 686, 268), (268, 674, 675), (686, 267, 273), (279, 233, 240), (687, 247, 248), (270, 294, 283), (279, 249, 253), (269, 234, 259), (687, 248, 263), (435, 260, 275), (272, 346, 276), (699, 246, 248), (279, 235, 249), (711, 227, 256), (284, 256, 276), (275, 438, 435), (414, 245, 409), (719, 229, 244), (276, 346, 284), (274, 223, 241), (439, 271, 236), (719, 224, 251), (278, 294, 284), (430, 237, 352), (419, 258, 265), (280, 710, 282), (280, 718, 281), (718, 280, 282), (281, 629, 632), (282, 435, 718), (282, 710, 346), (283, 698, 686), (422, 266, 419), (294, 278, 698), (346, 272, 435), (285, 426, 399), (285, 396, 295), (286, 407, 411), (286, 423, 295), (287, 407, 371), (287, 688, 290), (288, 391, 377), (288, 396, 391), (289, 348, 422), (289, 419, 363), (348, 364, 387), (290, 688, 293), (291, 428, 425), (291, 391, 292), (292, 429, 428), (292, 391, 399), (293, 688, 365), (293, 421, 411), (376, 287, 371), (348, 289, 363), (423, 286, 411), (396, 285, 399), (296, 688, 376), (287, 290, 411), (297, 418, 362), (297, 379, 299), (298, 492, 381), (298, 393, 373), (299, 417, 386), (379, 297, 362), (300, 386, 712), (319, 331, 383), (301, 437, 368), (301, 368, 306), (362, 497, 379), (311, 384, 382), (303, 725, 370), (303, 405, 310), (304, 406, 390), (304, 725, 307), (305, 332, 324), (305, 436, 318), (301, 409, 394), (308, 413, 312), (307, 412, 406), (307, 725, 310), (308, 725, 390), (308, 312, 311), (413, 308, 390), (319, 356, 331), (310, 416, 412), (405, 303, 370), (311, 493, 370), (319, 441, 314), (372, 712, 386), (312, 413, 389), (313, 413, 390), (313, 436, 314), (314, 320, 413), (314, 441, 320), (315, 436, 390), (315, 406, 318), (316, 731, 330), (316, 412, 322), (317, 436, 324), (301, 394, 344), (406, 315, 390), (318, 440, 332), (331, 317, 324), (319, 383, 306), (413, 313, 314), (320, 441, 389), (321, 724, 327), (321, 414, 323), (322, 416, 490), (412, 316, 330), (414, 321, 327), (323, 383, 331), (406, 304, 307), (324, 724, 331), (325, 731, 490), (325, 491, 334), (326, 730, 337), (326, 359, 336), (327, 438, 414), (327, 724, 338), (328, 354, 339), (328, 731, 333), (329, 440, 339), (329, 730, 336), (330, 440, 412), (330, 731, 339), (436, 305, 324), (383, 323, 414), (724, 323, 331), (332, 440, 336), (333, 735, 354), (333, 731, 334), (334, 489, 735), (491, 325, 490), (335, 730, 354), (335, 734, 353), (440, 318, 406), (359, 326, 337), (337, 644, 359), (337, 730, 355), (338, 645, 438), (338, 724, 359), (354, 328, 333), (438, 327, 338), (340, 385, 372), (378, 300, 712), (341, 393, 375), (341, 720, 369), (342, 410, 361), (342, 368, 437), (331, 356, 317), (343, 403, 350), (302, 395, 343), (344, 394, 401), (375, 433, 367), (345, 357, 403), (711, 231, 261), (232, 427, 430), (261, 231, 249), (348, 349, 422), (228, 387, 700), (428, 291, 292), (348, 376, 364), (287, 376, 688), (350, 403, 380), (342, 395, 410), (351, 402, 388), (351, 712, 380), (352, 439, 430), (352, 402, 357), (734, 335, 354), (343, 395, 403), (434, 496, 431), (385, 350, 380), (355, 625, 644), (302, 343, 720), (319, 314, 356), (356, 314, 317), (354, 735, 734), (402, 237, 388), (358, 393, 381), (358, 432, 375), (241, 711, 256), (368, 342, 361), (432, 433, 375), (360, 494, 382), (361, 410, 389), (361, 441, 368), (379, 497, 373), (309, 386, 391), (363, 419, 420), (397, 228, 366), (364, 700, 387), (698, 283, 294), (365, 676, 421), (365, 688, 420), (366, 712, 388), (421, 293, 365), (367, 433, 389), (409, 301, 306), (375, 367, 302), (332, 305, 318), (497, 434, 431), (369, 720, 385), (370, 493, 405), (384, 432, 382), (371, 407, 396), (371, 700, 376), (229, 719, 254), (429, 292, 399), (633, 264, 632), (344, 439, 437), (372, 386, 417), (374, 418, 425), (393, 298, 381), (417, 340, 372), (417, 373, 393), (385, 340, 369), (441, 306, 368), (435, 282, 346), (407, 295, 396), (496, 425, 428), (408, 430, 427), (348, 296, 376), (287, 411, 407), (417, 379, 373), (426, 285, 295), (1024, 392, 496), (410, 367, 389), (432, 360, 382), (686, 273, 283), (345, 403, 395), (505, 429, 701), (380, 403, 402), (380, 712, 385), (381, 492, 404), (403, 357, 402), (418, 297, 299), (301, 344, 437), (432, 384, 433), (494, 360, 432), (384, 311, 433), (359, 644, 645), (375, 302, 720), (345, 437, 357), (432, 358, 381), (493, 382, 494), (416, 310, 405), (407, 286, 295), (731, 322, 490), (412, 307, 310), (342, 345, 395), (492, 298, 373), (724, 332, 336), (731, 328, 339), (386, 300, 377), (408, 397, 388), (400, 424, 387), (430, 408, 388), (436, 315, 318), (308, 311, 725), (311, 382, 493), (433, 312, 389), (725, 303, 310), (397, 408, 427), (392, 1024, 1022), (261, 240, 232), (431, 496, 392), (432, 381, 404), (343, 385, 720), (355, 730, 353), (347, 254, 252), (393, 341, 369), (439, 352, 357), (434, 497, 374), (397, 400, 387), (424, 349, 387), (410, 302, 367), (398, 493, 1013), (398, 495, 405), (400, 397, 427), (399, 391, 396), (719, 242, 260), (426, 295, 423), (699, 230, 255), (353, 624, 625), (402, 351, 380), (418, 299, 386), (676, 365, 420), (393, 358, 375), (404, 494, 432), (404, 492, 415), (386, 309, 418), (405, 495, 416), (300, 378, 377), (409, 306, 383), (343, 350, 385), (423, 411, 421), (383, 414, 409), (688, 296, 348), (492, 373, 497), (416, 322, 412), (362, 418, 374), (431, 1019, 497), (700, 377, 378), (288, 700, 371), (440, 329, 336), (309, 425, 418), (712, 366, 378), (242, 719, 245), (441, 361, 389), (730, 326, 336), (415, 1019, 1016), (349, 424, 422), (724, 321, 323), (495, 398, 1013), (497, 362, 374), (712, 351, 388), (496, 374, 425), (411, 290, 293), (419, 289, 422), (420, 265, 675), (420, 675, 676), (687, 258, 266), (700, 364, 376), (421, 689, 423), (711, 238, 252), (417, 299, 379), (689, 421, 676), (423, 701, 426), (496, 434, 374), (397, 366, 388), (386, 377, 391), (493, 398, 405), (440, 406, 412), (426, 701, 429), (710, 278, 284), (424, 400, 427), (428, 506, 496), (399, 426, 429), (701, 423, 689), (429, 505, 506), (427, 240, 424), (687, 243, 265), (417, 369, 340), (490, 416, 495), (712, 372, 385), (730, 329, 339), (436, 313, 390), (311, 370, 725), (724, 324, 332), (441, 319, 306), (710, 281, 632), (294, 274, 284), (440, 330, 339), (725, 304, 390), (719, 244, 245), (401, 347, 252), (438, 275, 414), (644, 337, 355), (391, 291, 425), (439, 357, 437), (730, 335, 353), (363, 688, 348), (433, 311, 312), (342, 437, 345), (718, 435, 438), (473, 997, 1003), (1014, 1017, 460), (459, 461, 1014), (542, 557, 558), (733, 541, 542), (447, 968, 980), (1193, 1194, 1217), (470, 471, 1193), (956, 968, 447), (462, 1062, 1070), (1078, 550, 549), (985, 585, 584), (583, 582, 985), (465, 1047, 1054), (554, 553, 805), (815, 555, 554), (474, 1003, 1007), (702, 504, 507), (507, 505, 701), (702, 503, 504), (733, 559, 562), (562, 563, 732), (733, 558, 559), (577, 576, 726), (1154, 1167, 445), (1040, 1047, 465), (466, 467, 1040), (464, 1020, 1025), (999, 588, 589), (944, 956, 444), (468, 1029, 1034), (1005, 568, 569), (566, 567, 1005), (1102, 1115, 453), (726, 727, 732), (573, 574, 726), (732, 571, 573), (476, 1009, 1012), (458, 1070, 1080), (543, 545, 729), (985, 582, 581), (974, 975, 985), (581, 608, 974), (1100, 542, 541), (541, 546, 1088), (548, 549, 723), (580, 590, 591), (713, 578, 580), (609, 512, 703), (598, 599, 704), (990, 991, 997), (473, 472, 990), (1141, 1154, 449), (984, 508, 510), (984, 509, 502), (525, 717, 653), (1217, 944, 443), (985, 986, 993), (564, 585, 985), (595, 594, 704), (592, 593, 705), (713, 591, 592), (999, 1000, 1005), (567, 588, 999), (450, 980, 990), (456, 1007, 1009), (570, 571, 732), (1006, 554, 555), (556, 561, 1006), (469, 1025, 1029), (1088, 546, 545), (1078, 544, 547), (1115, 1128, 452), (460, 1017, 1020), (713, 714, 721), (579, 578, 713), (721, 575, 579), (996, 531, 521), (702, 703, 513), (513, 511, 503), (703, 512, 513), (463, 1054, 1062), (1080, 1090, 455), (1180, 1193, 442), (1167, 1180, 446), (1090, 1102, 454), (1005, 1006, 561), (560, 568, 1005), (605, 600, 973), (607, 606, 605), (600, 601, 973), (710, 257, 278), (724, 336, 359), (973, 608, 607), (607, 604, 606), (973, 974, 608), (601, 602, 973), (1128, 1141, 448), (612, 750, 754), (628, 830, 843), (817, 830, 628), (629, 281, 718), (672, 664, 665), (413, 320, 389), (665, 659, 668), (672, 658, 664), (624, 353, 734), (1201, 95, 109), (1171, 167, 176), (672, 656, 658), (659, 657, 668), (1210, 104, 108), (1209, 48, 49), (1208, 19, 20), (657, 654, 668), (672, 655, 656), (672, 653, 655), (654, 663, 668), (663, 662, 668), (672, 524, 653), (524, 526, 653), (672, 523, 524), (662, 661, 668), (661, 660, 668), (672, 522, 523), (672, 533, 522), (907, 919, 637), (614, 765, 772), (807, 817, 623), (621, 797, 807), (895, 907, 634), (686, 698, 633), (746, 750, 612), (943, 674, 638), (618, 780, 788), (617, 772, 780), (624, 734, 736), (882, 895, 635), (869, 882, 630), (625, 355, 353), (730, 339, 354), (856, 869, 631), (919, 920, 943), (647, 648, 919), (720, 341, 375), (645, 646, 718), (620, 788, 797), (710, 280, 281), (460, 636, 633), (632, 629, 460), (629, 644, 460), (460, 666, 636), (666, 638, 636), (629, 646, 644), (646, 645, 644), (644, 625, 460), (666, 647, 638), (666, 648, 647), (460, 464, 666), (625, 459, 460), (464, 469, 666), (666, 637, 648), (666, 634, 637), (469, 479, 666), (479, 670, 666), (666, 635, 634), (666, 631, 635), (479, 467, 670), (469, 468, 479), (479, 478, 467), (467, 466, 670), (666, 626, 631), (631, 630, 635), (666, 627, 626), (619, 740, 743), (674, 686, 636), (613, 754, 759), (643, 736, 738), (743, 746, 616), (843, 856, 626), (489, 334, 491), (687, 263, 267), (670, 672, 668), (667, 669, 673), (527, 528, 673), (669, 514, 527), (528, 515, 673), (669, 516, 514), (669, 517, 516), (515, 519, 673), (519, 518, 673), (669, 520, 517), (669, 531, 520), (518, 530, 673), (530, 529, 673), (669, 649, 531), (649, 521, 531), (669, 650, 649), (529, 532, 673), (532, 534, 673), (669, 651, 650), (669, 652, 651), (534, 533, 673), (533, 672, 673), (669, 660, 652), (669, 668, 660), (666, 668, 669), (476, 477, 643), (643, 474, 456), (643, 451, 474), (477, 475, 643), (475, 461, 643), (451, 473, 474), (451, 472, 473), (643, 450, 451), (461, 459, 643), (459, 625, 643), (643, 447, 450), (643, 642, 447), (625, 624, 643), (642, 671, 447), (671, 444, 447), (642, 641, 671), (641, 619, 671), (671, 443, 444), (671, 470, 443), (619, 615, 671), (615, 616, 671), (671, 471, 470), (671, 442, 471), (616, 612, 671), (612, 667, 671), (671, 446, 442), (671, 445, 446), (612, 640, 667), (640, 617, 667), (671, 448, 445), (448, 449, 445), (671, 453, 448), (640, 639, 617), (612, 613, 640), (639, 614, 617), (617, 618, 667), (671, 454, 453), (453, 452, 448), (671, 670, 454), (618, 620, 667), (620, 622, 667), (670, 455, 454), (670, 457, 455), (622, 623, 667), (620, 621, 622), (623, 628, 667), (670, 462, 457), (462, 458, 457), (670, 463, 462), (628, 627, 667), (627, 666, 667), (670, 465, 463), (670, 466, 465), (672, 670, 671), (927, 928, 935), (926, 927, 936), (925, 926, 937), (924, 925, 938), (923, 924, 939), (922, 923, 940), (921, 922, 941), (920, 921, 942), (915, 916, 928), (926, 914, 915), (913, 914, 926), (912, 913, 925), (911, 912, 924), (910, 911, 923), (909, 910, 922), (908, 909, 921), (907, 908, 920), (903, 904, 916), (914, 902, 903), (913, 901, 902), (900, 901, 913), (899, 900, 912), (898, 899, 911), (897, 898, 910), (896, 897, 909), (907, 895, 896), (903, 890, 891), (902, 889, 890), (901, 888, 889), (887, 888, 901), (899, 886, 887), (885, 886, 899), (884, 885, 898), (1151, 76, 78), (1150, 72, 78), (883, 884, 897), (895, 882, 883), (880, 881, 894), (890, 877, 878), (719, 251, 254), (876, 877, 890), (888, 875, 876), (1148, 160, 1147), (86, 1178, 66), (100, 175, 191), (1150, 74, 77), (1138, 78, 1137), (424, 234, 422), (874, 875, 888), (886, 873, 874), (872, 873, 886), (1019, 431, 392), (1171, 194, 196), (222, 205, 218), (1213, 174, 179), (89, 1174, 129), (1201, 109, 1210), (1207, 25, 1204), (1208, 9, 13), (1191, 66, 1178), (425, 309, 391), (871, 872, 885), (883, 870, 871), (882, 869, 870), (1170, 194, 195), (1197, 178, 203), (1159, 221, 1158), (121, 33, 1176), (116, 98, 108), (64, 1163, 67), (1204, 56, 1191), (867, 868, 881), (866, 867, 880), (878, 865, 866), (864, 865, 878), (863, 864, 877), (949, 189, 214), (1197, 170, 178), (1160, 158, 161), (1176, 33, 69), (1188, 111, 1201), (32, 82, 81), (68, 3, 61), (875, 862, 863), (861, 862, 875), (860, 861, 874), (859, 860, 873), (201, 209, 144), (201, 144, 1173), (153, 1211, 1212), (1200, 116, 117), (1201, 110, 119), (1189, 43, 51), (1203, 14, 26), (858, 859, 872), (870, 857, 858), (856, 857, 870), (854, 855, 868), (853, 854, 867), (865, 852, 853), (851, 852, 865), (863, 850, 851), (862, 849, 850), (861, 848, 849), (847, 848, 861), (846, 847, 860), (845, 846, 859), (857, 844, 845), (843, 844, 857), (841, 842, 855), (840, 841, 854), (852, 839, 840), (851, 838, 839), (850, 837, 838), (836, 837, 850), (835, 836, 849), (834, 835, 848), (833, 834, 847), (832, 833, 846), (844, 831, 832), (830, 831, 844), (828, 829, 842), (827, 828, 841), (839, 826, 827), (825, 826, 839), (824, 825, 838), (823, 824, 837), (835, 822, 823), (834, 821, 822), (820, 821, 834), (832, 819, 820), (831, 818, 819), (817, 818, 831), (828, 815, 816), (556, 555, 815), (828, 827, 556), (561, 556, 827), (827, 826, 560), (568, 560, 826), (826, 825, 569), (814, 566, 569), (825, 824, 814), (813, 814, 824), (822, 812, 813), (821, 811, 812), (810, 811, 821), (819, 809, 810), (818, 808, 809), (807, 808, 818), (805, 806, 816), (567, 566, 804), (804, 589, 588), (566, 814, 804), (813, 803, 804), (812, 802, 803), (811, 801, 802), (800, 801, 811), (809, 799, 800), (798, 799, 809), (797, 798, 808), (806, 552, 540), (540, 539, 796), (552, 551, 540), (806, 805, 552), (587, 589, 795), (795, 565, 586), (589, 804, 795), (803, 794, 795), (802, 793, 794), (801, 792, 793), (791, 792, 801), (799, 790, 791), (789, 790, 799), (788, 789, 798), (585, 564, 565), (787, 584, 585), (565, 795, 787), (794, 786, 787), (793, 785, 786), (792, 784, 785), (783, 784, 792), (790, 782, 783), (781, 782, 790), (780, 781, 789), (787, 779, 583), (786, 778, 779), (785, 777, 778), (784, 776, 777), (783, 775, 776), (782, 774, 775), (773, 774, 782), (772, 773, 781), (779, 581, 582), (608, 581, 779), (771, 607, 608), (779, 778, 771), (777, 770, 771), (776, 769, 770), (775, 768, 769), (774, 767, 768), (773, 766, 767), (765, 766, 773), (771, 606, 603), (604, 607, 771), (771, 605, 606), (771, 764, 605), (770, 763, 764), (769, 762, 763), (768, 761, 762), (767, 760, 761), (766, 759, 760), (639, 640, 759), (766, 765, 639), (758, 601, 600), (764, 763, 758), (762, 757, 758), (756, 757, 762), (760, 755, 756), (759, 754, 755), (508, 602, 601), (758, 510, 508), (509, 510, 758), (753, 502, 509), (758, 757, 753), (756, 752, 753), (755, 751, 752), (754, 750, 751), (749, 498, 499), (502, 753, 749), (752, 748, 749), (751, 747, 748), (750, 746, 747), (480, 500, 501), (498, 749, 480), (745, 481, 480), (749, 748, 745), (744, 745, 748), (746, 743, 744), (482, 481, 745), (745, 742, 483), (741, 742, 745), (743, 740, 741), (739, 486, 484), (483, 742, 739), (738, 739, 742), (641, 642, 738), (741, 740, 641), (737, 485, 487), (486, 739, 737), (736, 737, 739), (735, 489, 488), (485, 737, 735), (734, 735, 737), (731, 316, 322), (735, 333, 334), (731, 325, 334), (546, 541, 728), (728, 729, 545), (541, 733, 728), (727, 728, 733), (494, 404, 415), (1019, 415, 492), (688, 363, 420), (729, 547, 544), (722, 549, 550), (550, 547, 729), (722, 723, 549), (729, 728, 722), (721, 722, 728), (576, 575, 721), (727, 726, 576), (417, 393, 369), (302, 410, 395), (645, 338, 359), (537, 536, 716), (716, 717, 525), (536, 723, 716), (722, 715, 716), (721, 714, 715), (700, 288, 377), (699, 255, 262), (718, 438, 645), (710, 284, 346), (716, 708, 709), (715, 707, 708), (706, 707, 715), (705, 706, 714), (294, 270, 274), (506, 428, 429), (711, 252, 254), (314, 436, 317), (699, 239, 253), (708, 696, 697), (707, 695, 696), (694, 695, 707), (693, 694, 706), (597, 596, 692), (705, 593, 597), (692, 693, 705), (596, 704, 692), (611, 610, 691), (704, 599, 611), (691, 692, 704), (610, 703, 691), (709, 697, 656), (697, 685, 658), (685, 932, 664), (943, 942, 675), (942, 941, 676), (941, 940, 677), (940, 939, 678), (939, 938, 679), (938, 937, 680), (937, 936, 681), (936, 935, 682), (687, 267, 268), (288, 371, 396), (676, 677, 689), (677, 678, 690), (678, 679, 691), (679, 680, 692), (680, 681, 693), (681, 682, 694), (682, 683, 695), (683, 684, 696), (696, 684, 685), (348, 387, 349), (674, 268, 686), (689, 690, 702), (690, 691, 703), (717, 709, 655), (538, 521, 649), (806, 796, 649), (816, 806, 650), (829, 816, 651), (842, 829, 652), (855, 842, 660), (868, 855, 661), (868, 662, 663), (881, 663, 654), (894, 654, 657), (906, 657, 659), (918, 659, 665), (931, 665, 664), (1207, 1204, 1205), (28, 29, 1), (1202, 41, 44), (1201, 98, 112), (1211, 106, 951), (186, 87, 155), (1184, 169, 181), (1159, 145, 221), (1196, 1197, 1214), (1195, 1196, 1215), (1194, 1195, 1216), (1191, 1192, 1205), (27, 1177, 2), (1189, 51, 52), (1188, 113, 114), (93, 128, 152), (93, 120, 1187), (1171, 176, 197), (1214, 173, 182), (1183, 1184, 1197), (1182, 1183, 1196), (1181, 1182, 1195), (1180, 1181, 1194), (1178, 1179, 1192), (1203, 4, 14), (1163, 37, 67), (100, 83, 85), (186, 83, 191), (202, 184, 187), (172, 200, 1198), (207, 166, 185), (1183, 195, 1184), (1169, 1170, 1183), (1168, 1169, 1182), (1180, 1167, 1168), (1165, 1166, 1179), (1164, 11, 61), (29, 28, 62), (90, 202, 187), (91, 102, 1175), (1161, 132, 149), (209, 206, 220), (206, 1159, 220), (1157, 196, 1170), (1156, 1157, 1170), (1168, 1155, 1156), (1167, 1154, 1155), (1152, 1153, 1166), (1151, 1152, 1165), (1150, 70, 74), (97, 94, 154), (191, 127, 186), (1160, 140, 162), (1146, 161, 1159), (1158, 1145, 1146), (1144, 1145, 1158), (1156, 1143, 1144), (1155, 1142, 1143), (1154, 1141, 1142), (1139, 1140, 1153), (1138, 1139, 1152), (1150, 76, 79), (1136, 77, 1149), (1135, 1136, 1149), (1147, 1134, 1135), (1146, 1133, 1134), (1132, 1133, 1146), (1131, 1132, 1145), (1143, 1130, 1131), (1142, 1129, 1130), (1128, 1129, 1142), (1126, 1127, 1140), (1125, 1126, 1139), (1124, 1125, 1138), (1123, 1124, 1137), (1135, 1122, 1123), (1134, 1121, 1122), (1133, 1120, 1121), (1132, 1119, 1120), (1118, 1119, 1132), (1117, 1118, 1131), (1129, 1116, 1117), (1115, 1116, 1129), (1113, 1114, 1127), (1112, 1113, 1126), (1124, 1111, 1112), (1123, 1110, 1111), (1122, 1109, 1110), (1121, 1108, 1109), (1107, 1108, 1121), (1119, 1106, 1107), (1118, 1105, 1106), (1117, 1104, 1105), (1116, 1103, 1104), (1115, 1102, 1103), (1113, 1100, 1101), (557, 542, 1100), (1113, 1112, 557), (558, 557, 1112), (1099, 559, 558), (1112, 1111, 1099), (1098, 1099, 1111), (1109, 1097, 1098), (1108, 1096, 1097), (1107, 1095, 1096), (1106, 1094, 1095), (1093, 1094, 1106), (1104, 1092, 1093), (1103, 1091, 1092), (1102, 1090, 1091), (1100, 1088, 1089), (563, 562, 1099), (1099, 1098, 570), (571, 570, 1098), (1087, 573, 571), (1098, 1097, 1087), (1096, 1086, 1087), (1095, 1085, 1086), (1094, 1084, 1085), (1083, 1084, 1094), (1092, 1082, 1083), (1091, 1081, 1082), (1090, 1080, 1081), (1078, 1079, 1089), (1089, 543, 535), (535, 544, 1078), (1089, 1088, 543), (574, 573, 1077), (1077, 577, 572), (573, 1087, 1077), (1086, 1076, 1077), (1085, 1075, 1076), (1084, 1074, 1075), (1073, 1074, 1084), (1082, 1072, 1073), (1081, 1071, 1072), (1080, 1070, 1071), (548, 536, 537), (1184, 181, 199), (1172, 145, 206), (1079, 1078, 548), (1210, 105, 107), (1210, 107, 951), (1209, 49, 952), (1208, 20, 953), (576, 577, 1069), (1069, 579, 575), (577, 1077, 1069), (1076, 1068, 1069), (1075, 1067, 1068), (1074, 1066, 1067), (1065, 1066, 1074), (1072, 1064, 1065), (1063, 1064, 1072), (1070, 1062, 1063), (1061, 580, 578), (579, 1069, 1061), (1068, 1060, 1061), (1067, 1059, 1060), (1066, 1058, 1059), (1057, 1058, 1066), (1064, 1056, 1057), (1055, 1056, 1064), (1062, 1054, 1055), (591, 590, 1061), (1053, 592, 591), (1061, 1060, 1053), (1059, 1052, 1053), (1058, 1051, 1052), (1057, 1050, 1051), (1056, 1049, 1050), (1055, 1048, 1049), (1047, 1048, 1055), (593, 592, 1046), (596, 597, 593), (1046, 595, 596), (592, 1053, 1046), (1052, 1045, 1046), (1051, 1044, 1045), (1050, 1043, 1044), (1049, 1042, 1043), (1048, 1041, 1042), (1047, 1040, 1041), (594, 595, 1046), (1046, 1039, 598), (1045, 1038, 1039), (1044, 1037, 1038), (1043, 1036, 1037), (1042, 1035, 1036), (1041, 1034, 1035), (478, 479, 1034), (1041, 1040, 478), (611, 599, 598), (609, 610, 611), (598, 1039, 609), (512, 609, 1039), (1033, 513, 512), (1001, 994, 995), (540, 1002, 995), (995, 996, 538), (539, 540, 995), (1003, 997, 998), (487, 1004, 998), (998, 484, 486), (1000, 1001, 1006), (554, 1006, 1001), (1001, 1002, 551), (1001, 551, 552), (553, 554, 1001), (1003, 1004, 1008), (488, 1008, 1004), (1004, 487, 485), (1007, 1008, 1011), (491, 1011, 1008), (1008, 488, 489), (1009, 1011, 1013), (495, 1013, 1011), (1011, 491, 490), (1015, 1014, 475), (475, 477, 1012), (1012, 1013, 1016), (494, 1016, 1013), (1017, 1014, 1015), (1015, 1016, 1019), (492, 497, 1019), (1020, 1017, 1018), (1018, 1019, 1022), (496, 506, 1024), (1024, 506, 505), (1025, 1020, 1021), (1021, 1022, 1027), (1027, 1022, 1024), (1028, 1024, 507), (1029, 1025, 1026), (1030, 1026, 1027), (1031, 1027, 1028), (1033, 1032, 1028), (1028, 504, 503), (503, 511, 1033), (1034, 1029, 1030), (1035, 1030, 1031), (1031, 1032, 1037), (1037, 1032, 1033), (1039, 1038, 1033), (993, 994, 1001), (1000, 586, 565), (565, 564, 993), (1000, 999, 586), (992, 482, 483), (484, 998, 992), (991, 992, 998), (995, 988, 989), (994, 987, 988), (993, 986, 987), (481, 482, 982), (982, 500, 480), (982, 983, 500), (482, 992, 982), (981, 982, 992), (980, 981, 991), (988, 978, 979), (987, 977, 978), (976, 977, 987), (975, 976, 986), (972, 973, 602), (508, 984, 972), (498, 501, 971), (984, 499, 498), (971, 972, 984), (501, 983, 971), (970, 971, 983), (969, 970, 982), (968, 969, 981), (978, 966, 967), (977, 965, 966), (962, 965, 977), (963, 962, 976), (964, 963, 975), (961, 964, 974), (960, 961, 973), (959, 960, 972), (958, 959, 971), (969, 957, 958), (956, 957, 969), (966, 954, 955), (953, 954, 966), (952, 953, 965), (951, 952, 962), (950, 951, 963), (949, 950, 964), (948, 949, 961), (947, 948, 960), (946, 947, 959), (945, 946, 958), (944, 945, 957), (1207, 1206, 955), (1212, 1211, 950), (1215, 1214, 947), (1216, 1215, 946), (1217, 1216, 945), (1206, 527, 514), (967, 955, 514), (979, 967, 516), (989, 979, 517), (996, 989, 520), (537, 525, 526), (524, 1079, 537), (1089, 1079, 524), (1101, 1089, 523), (1101, 522, 533), (534, 1114, 1101), (1127, 1114, 534), (1127, 532, 529), (1153, 1140, 529), (1153, 530, 518), (1166, 518, 519), (1179, 519, 515), (1192, 515, 528), (1205, 528, 527), (473, 1003, 474), (1014, 460, 459), (542, 558, 733), (447, 980, 450), (539, 538, 796), (1193, 1217, 470), (956, 447, 444), (462, 1070, 458), (1078, 549, 548), (985, 584, 583), (465, 1054, 463), (451, 990, 472), (554, 805, 815), (474, 1007, 456), (507, 701, 702), (562, 732, 733), (577, 726, 572), (1154, 445, 449), (1040, 465, 466), (442, 1193, 471), (464, 1025, 469), (999, 589, 587), (944, 444, 443), (468, 1034, 479), (1005, 569, 566), (1102, 453, 454), (573, 726, 732), (476, 1012, 477), (458, 1080, 457), (543, 729, 535), (974, 985, 581), (1088, 1100, 541), (551, 1002, 540), (548, 723, 536), (580, 591, 713), (609, 703, 610), (598, 704, 594), (990, 997, 473), (1141, 449, 448), (606, 604, 603), (984, 510, 509), (984, 502, 499), (500, 983, 501), (574, 572, 726), (525, 653, 526), (1217, 443, 470), (985, 993, 564), (595, 704, 596), (592, 705, 713), (999, 1005, 567), (450, 990, 451), (478, 1040, 467), (456, 1009, 476), (570, 732, 563), (475, 1014, 461), (586, 999, 587), (553, 552, 805), (1006, 555, 556), (469, 1029, 468), (1088, 545, 543), (1078, 547, 550), (1115, 452, 453), (460, 1020, 464), (579, 713, 721), (996, 521, 538), (513, 503, 702), (463, 1062, 462), (1080, 455, 457), (1180, 442, 446), (1167, 446, 445), (1090, 454, 455), (1005, 561, 560), (973, 607, 605), (1128, 448, 452), (639, 765, 614), (612, 754, 613), (628, 843, 627), (817, 628, 623), (672, 665, 668), (907, 637, 634), (637, 919, 648), (614, 772, 617), (807, 623, 622), (621, 807, 622), (641, 740, 619), (895, 634, 635), (686, 633, 636), (746, 612, 616), (943, 638, 647), (618, 788, 620), (617, 780, 618), (624, 736, 643), (882, 635, 630), (869, 630, 631), (856, 631, 626), (919, 943, 647), (620, 797, 621), (633, 632, 460), (629, 718, 646), (619, 743, 615), (674, 636, 638), (613, 759, 640), (643, 738, 642), (743, 616, 615), (843, 626, 627), (670, 668, 666), (667, 673, 671), (669, 527, 673), (666, 669, 667), (456, 476, 643), (672, 671, 673), (927, 935, 936), (926, 936, 937), (925, 937, 938), (924, 938, 939), (923, 939, 940), (922, 940, 941), (921, 941, 942), (920, 942, 943), (915, 928, 927), (1480, 1499, 1488), (1489, 1511, 1508), (906, 1469, 894), (907, 896, 908), (896, 909, 908), (897, 910, 909), (898, 911, 910), (899, 912, 911), (900, 913, 912), (913, 902, 914), (914, 903, 915), (903, 916, 915), (891, 1230, 904), (1435, 1330, 1294), (918, 1466, 906), (907, 920, 919), (908, 921, 920), (909, 922, 921), (910, 923, 922), (911, 924, 923), (912, 925, 924), (913, 926, 925), (926, 915, 927), (903, 891, 904), (929, 1416, 1414), (1296, 1267, 1426), (931, 1461, 918), (902, 890, 903), (901, 889, 902), (887, 901, 900), (899, 887, 900), (885, 899, 898), (884, 898, 897), (883, 897, 896), (895, 883, 896), (934, 1641, 1639), (1645, 1649, 1647), (931, 1647, 1461), (893, 1582, 1498), (1237, 1530, 1528), (1523, 1534, 1528), (890, 878, 891), (876, 890, 889), (888, 876, 889), (874, 888, 887), (886, 874, 887), (872, 886, 885), (871, 885, 884), (883, 871, 884), (882, 870, 883), (867, 881, 880), (866, 880, 879), (878, 866, 879), (864, 878, 877), (863, 877, 876), (875, 863, 876), (861, 875, 874), (860, 874, 873), (859, 873, 872), (858, 872, 871), (870, 858, 871), (856, 870, 869), (854, 868, 867), (853, 867, 866), (865, 853, 866), (851, 865, 864), (863, 851, 864), (862, 850, 863), (861, 849, 862), (847, 861, 860), (846, 860, 859), (845, 859, 858), (857, 845, 858), (843, 857, 856), (841, 855, 854), (840, 854, 853), (852, 840, 853), (851, 839, 852), (850, 838, 851), (836, 850, 849), (835, 849, 848), (834, 848, 847), (833, 847, 846), (832, 846, 845), (844, 832, 845), (830, 844, 843), (828, 842, 841), (827, 841, 840), (839, 827, 840), (825, 839, 838), (824, 838, 837), (823, 837, 836), (835, 823, 836), (834, 822, 835), (820, 834, 833), (832, 820, 833), (831, 819, 832), (817, 831, 830), (828, 816, 829), (556, 815, 828), (560, 561, 827), (569, 568, 826), (814, 569, 825), (813, 824, 823), (822, 813, 823), (821, 812, 822), (810, 821, 820), (819, 810, 820), (818, 809, 819), (807, 818, 817), (805, 816, 815), (804, 588, 567), (813, 804, 814), (812, 803, 813), (811, 802, 812), (800, 811, 810), (809, 800, 810), (798, 809, 808), (797, 808, 807), (540, 796, 806), (795, 586, 587), (803, 795, 804), (802, 794, 803), (801, 793, 802), (791, 801, 800), (799, 791, 800), (789, 799, 798), (788, 798, 797), (787, 585, 565), (794, 787, 795), (793, 786, 794), (792, 785, 793), (783, 792, 791), (790, 783, 791), (781, 790, 789), (780, 789, 788), (787, 583, 584), (786, 779, 787), (785, 778, 786), (784, 777, 785), (783, 776, 784), (782, 775, 783), (773, 782, 781), (772, 781, 780), (779, 582, 583), (771, 608, 779), (777, 771, 778), (776, 770, 777), (775, 769, 776), (774, 768, 775), (773, 767, 774), (765, 773, 772), (771, 603, 604), (770, 764, 771), (769, 763, 770), (768, 762, 769), (767, 761, 768), (766, 760, 767), (639, 759, 766), (764, 600, 605), (758, 600, 764), (762, 758, 763), (756, 762, 761), (760, 756, 761), (759, 755, 760), (758, 508, 601), (753, 509, 758), (756, 753, 757), (755, 752, 756), (754, 751, 755), (749, 499, 502), (752, 749, 753), (751, 748, 752), (750, 747, 751), (480, 501, 498), (745, 480, 749), (744, 748, 747), (746, 744, 747), (745, 483, 482), (741, 745, 744), (743, 741, 744), (739, 484, 483), (738, 742, 741), (641, 738, 741), (737, 487, 486), (736, 739, 738), (735, 488, 485), (734, 737, 736), (728, 545, 546), (727, 733, 732), (729, 544, 535), (722, 550, 729), (721, 728, 727), (576, 721, 727), (716, 525, 537), (722, 716, 723), (721, 715, 722), (716, 709, 717), (715, 708, 716), (706, 715, 714), (705, 714, 713), (708, 697, 709), (707, 696, 708), (694, 707, 706), (693, 706, 705), (692, 705, 597), (691, 704, 611), (690, 703, 702), (689, 702, 701), (696, 685, 697), (683, 696, 695), (682, 695, 694), (681, 694, 693), (680, 693, 692), (679, 692, 691), (678, 691, 690), (677, 690, 689), (685, 1646, 932), (930, 1674, 1668), (935, 683, 682), (936, 682, 681), (937, 681, 680), (938, 680, 679), (939, 679, 678), (940, 678, 677), (941, 677, 676), (942, 676, 675), (943, 675, 674), (685, 664, 658), (697, 658, 656), (709, 656, 655), (717, 655, 653), (538, 649, 796), (806, 649, 650), (816, 650, 651), (829, 651, 652), (842, 652, 660), (855, 660, 661), (868, 661, 662), (868, 663, 881), (881, 654, 894), (894, 657, 906), (906, 659, 918), (918, 665, 931), (931, 664, 932), (1207, 1205, 1206), (1196, 1214, 1215), (1195, 1215, 1216), (1194, 1216, 1217), (1191, 1205, 1204), (1183, 1197, 1196), (1182, 1196, 1195), (1181, 1195, 1194), (1180, 1194, 1193), (1178, 1192, 1191), (1169, 1183, 1182), (1168, 1182, 1181), (1180, 1168, 1181), (1165, 1179, 1178), (1156, 1170, 1169), (1168, 1156, 1169), (1167, 1155, 1168), (1152, 1166, 1165), (1151, 1165, 1164), (1158, 1146, 1159), (1144, 1158, 1157), (1156, 1144, 1157), (1155, 1143, 1156), (1154, 1142, 1155), (1139, 1153, 1152), (1138, 1152, 1151), (1135, 1149, 1148), (1147, 1135, 1148), (1146, 1134, 1147), (1132, 1146, 1145), (1131, 1145, 1144), (1143, 1131, 1144), (1142, 1130, 1143), (1128, 1142, 1141), (1126, 1140, 1139), (1125, 1139, 1138), (1124, 1138, 1137), (1123, 1137, 1136), (1135, 1123, 1136), (1134, 1122, 1135), (1133, 1121, 1134), (1132, 1120, 1133), (1118, 1132, 1131), (1117, 1131, 1130), (1129, 1117, 1130), (1115, 1129, 1128), (1113, 1127, 1126), (1112, 1126, 1125), (1124, 1112, 1125), (1123, 1111, 1124), (1122, 1110, 1123), (1121, 1109, 1122), (1107, 1121, 1120), (1119, 1107, 1120), (1118, 1106, 1119), (1117, 1105, 1118), (1116, 1104, 1117), (1115, 1103, 1116), (1113, 1101, 1114), (557, 1100, 1113), (1099, 558, 1112), (1098, 1111, 1110), (1109, 1098, 1110), (1108, 1097, 1109), (1107, 1096, 1108), (1106, 1095, 1107), (1093, 1106, 1105), (1104, 1093, 1105), (1103, 1092, 1104), (1102, 1091, 1103), (1100, 1089, 1101), (1099, 562, 559), (570, 563, 1099), (1087, 571, 1098), (1096, 1087, 1097), (1095, 1086, 1096), (1094, 1085, 1095), (1083, 1094, 1093), (1092, 1083, 1093), (1091, 1082, 1092), (1090, 1081, 1091), (535, 1078, 1089), (1077, 572, 574), (1086, 1077, 1087), (1085, 1076, 1086), (1084, 1075, 1085), (1073, 1084, 1083), (1082, 1073, 1083), (1081, 1072, 1082), (1080, 1071, 1081), (548, 537, 1079), (1069, 575, 576), (1076, 1069, 1077), (1075, 1068, 1076), (1074, 1067, 1075), (1065, 1074, 1073), (1072, 1065, 1073), (1063, 1072, 1071), (1070, 1063, 1071), (1061, 578, 579), (1068, 1061, 1069), (1067, 1060, 1068), (1066, 1059, 1067), (1057, 1066, 1065), (1064, 1057, 1065), (1055, 1064, 1063), (1062, 1055, 1063), (1061, 590, 580), (1053, 591, 1061), (1059, 1053, 1060), (1058, 1052, 1059), (1057, 1051, 1058), (1056, 1050, 1057), (1055, 1049, 1056), (1047, 1055, 1054), (1046, 596, 593), (1052, 1046, 1053), (1051, 1045, 1052), (1050, 1044, 1051), (1049, 1043, 1050), (1048, 1042, 1049), (1047, 1041, 1048), (1046, 598, 594), (1045, 1039, 1046), (1044, 1038, 1045), (1043, 1037, 1044), (1042, 1036, 1043), (1041, 1035, 1042), (478, 1034, 1041), (609, 611, 598), (1033, 512, 1039), (1037, 1033, 1038), (1031, 1037, 1036), (1035, 1031, 1036), (1034, 1030, 1035), (1033, 511, 513), (1028, 503, 1033), (1031, 1028, 1032), (1030, 1027, 1031), (1029, 1026, 1030), (1028, 507, 504), (1027, 1024, 1028), (1021, 1027, 1026), (1025, 1021, 1026), (1024, 505, 507), (1018, 1022, 1021), (1020, 1018, 1021), (1015, 1019, 1018), (1017, 1015, 1018), (1013, 493, 494), (1012, 1016, 1015), (475, 1012, 1015), (1011, 490, 495), (1009, 1013, 1012), (1008, 489, 491), (1007, 1011, 1009), (1004, 485, 488), (1003, 1008, 1007), (1001, 552, 553), (1000, 1006, 1005), (998, 486, 487), (1003, 998, 1004), (995, 538, 539), (1001, 995, 1002), (993, 1001, 1000), (565, 993, 1000), (992, 483, 484), (991, 998, 997), (995, 989, 996), (994, 988, 995), (993, 987, 994), (982, 480, 481), (981, 992, 991), (980, 991, 990), (988, 979, 989), (987, 978, 988), (976, 987, 986), (975, 986, 985), (972, 602, 508), (971, 984, 498), (970, 983, 982), (969, 982, 981), (968, 981, 980), (978, 967, 979), (977, 966, 978), (962, 977, 976), (963, 976, 975), (964, 975, 974), (961, 974, 973), (960, 973, 972), (959, 972, 971), (958, 971, 970), (969, 958, 970), (956, 969, 968), (966, 955, 967), (953, 966, 965), (952, 965, 962), (951, 962, 963), (950, 963, 964), (949, 964, 961), (948, 961, 960), (947, 960, 959), (946, 959, 958), (945, 958, 957), (944, 957, 956), (1207, 955, 954), (1211, 951, 950), (1212, 950, 949), (1215, 947, 946), (1216, 946, 945), (684, 1660, 1653), (934, 1691, 1663), (934, 1643, 1641), (1217, 945, 944), (1206, 514, 955), (967, 514, 516), (979, 516, 517), (989, 517, 520), (996, 520, 531), (537, 526, 524), (1089, 524, 523), (1101, 523, 522), (1101, 533, 534), (1127, 534, 532), (1127, 529, 1140), (1153, 529, 530), (1153, 518, 1166), (1166, 519, 1179), (1179, 515, 1192), (1192, 528, 1205), (1205, 527, 1206), (1296, 1228, 1375), (916, 1426, 1244), (1229, 1313, 1312), (1429, 1401, 1351), (1645, 1652, 1649), (1261, 1249, 1295), (1257, 1221, 1279), (1275, 1398, 1384), (1280, 1315, 1343), (1261, 1438, 1283), (1619, 1688, 1679), (1401, 1429, 1269), (1317, 1331, 1328), (1298, 1389, 1327), (1497, 1386, 1425), (1437, 1310, 1308), (905, 1486, 1478), (1430, 1630, 1443), (905, 1481, 1480), (1624, 1679, 1662), (1222, 1557, 1606), (1376, 1701, 1299), (1273, 1220, 1429), (878, 1236, 891), (1530, 1603, 1537), (1230, 891, 1229), (1230, 1232, 1297), (1325, 1306, 1275), (1394, 1406, 1354), (1548, 1577, 1558), (1557, 1600, 1439), (917, 1490, 1482), (879, 1524, 1523), (1503, 1517, 1522), (1309, 1348, 1297), (1531, 1589, 1586), (1563, 1451, 1456), (891, 1238, 1229), (1236, 878, 879), (1329, 1500, 1294), (879, 1239, 1236), (1238, 891, 1236), (1281, 1348, 1309), (893, 1527, 1525), (1236, 1529, 1238), (1240, 1229, 1238), (1300, 1349, 1345), (893, 1583, 1582), (1462, 1464, 1463), (1330, 1433, 1294), (1322, 1573, 1242), (1299, 928, 1376), (1307, 1285, 1286), (1581, 1496, 1495), (1296, 1390, 1228), (1327, 1279, 1377), (1234, 1346, 1345), (1269, 1231, 1418), (1427, 1287, 1388), (1241, 1609, 1601), (1337, 1334, 1611), (1319, 1221, 1262), (1376, 928, 1244), (1304, 1357, 1425), (1235, 1333, 1324), (1249, 1367, 1295), (1442, 1281, 1309), (1405, 1357, 1375), (1496, 1581, 1580), (1520, 1518, 1512), (1330, 1435, 1323), (1437, 1450, 1265), (1261, 1295, 1438), (1372, 1243, 1223), (1456, 1339, 1347), (1221, 1257, 1442), (1386, 1371, 1382), (1282, 1400, 1350), (1280, 1266, 1271), (1301, 1266, 1285), (1430, 1636, 1294), (1270, 1421, 1422), (1358, 1626, 1625), (1314, 1340, 1320), (1396, 1367, 1354), (933, 1660, 1650), (1308, 1339, 1343), (1398, 1256, 1384), (1427, 1361, 1404), (1388, 1421, 1243), (1291, 1264, 1218), (1246, 1256, 1265), (1303, 1391, 1362), (1418, 1390, 1290), (934, 1664, 1642), (1262, 1229, 1312), (1332, 1300, 1276), (1374, 1254, 1261), (1302, 1260, 1223), (1258, 1409, 1402), (1515, 1502, 1452), (1297, 904, 1230), (1361, 1427, 1370), (1369, 1401, 1269), (1445, 1448, 1451), (1319, 1312, 1321), (1352, 1359, 1386), (1416, 1417, 1364), (1306, 1265, 1256), (1409, 1391, 1303), (1231, 1220, 1418), (1308, 1315, 1437), (1389, 1392, 1353), (1255, 1272, 1417), (1232, 1610, 1318), (1304, 1383, 1357), (1301, 1283, 1271), (1264, 1023, 1281), (1379, 1375, 1357), (1281, 1393, 1348), (1390, 1387, 1380), (1278, 1222, 1423), (1322, 1384, 1389), (1440, 1279, 1327), (1389, 1353, 1327), (1277, 1444, 1256), (1309, 1413, 1442), (1420, 1357, 1383), (1497, 1425, 1407), (1380, 1387, 1426), (1343, 1286, 1280), (1283, 1246, 1271), (1369, 1440, 1327), (1255, 1412, 1272), (1411, 929, 1414), (1325, 1314, 1310), (1273, 1378, 1263), (1307, 1260, 1285), (1503, 1515, 1452), (1307, 1286, 1451), (1316, 1328, 1326), (1515, 1503, 1511), (1341, 1235, 1331), (1251, 1349, 1335), (1336, 1250, 1276), (1291, 1290, 1023), (905, 1551, 1547), (1300, 1332, 1282), (1367, 1249, 1254), (1471, 1289, 1276), (1359, 1702, 1701), (1252, 1456, 1286), (917, 1492, 1490), (1455, 1542, 1555), (1323, 1219, 1470), (1448, 1613, 1260), (1291, 1023, 1264), (1368, 1393, 1305), (1372, 1446, 1423), (1398, 1275, 1306), (1412, 1258, 1402), (1265, 1306, 1310), (1265, 1271, 1246), (1451, 1286, 1456), (1411, 1695, 929), (1010, 1377, 1279), (1378, 1273, 1429), (1497, 1371, 1386), (1384, 1444, 1385), (1363, 1408, 1404), (1299, 1395, 1640), (1356, 1684, 1624), (1396, 1277, 1246), (1304, 1425, 1386), (1390, 1418, 1228), (1228, 1220, 1375), (1444, 1384, 1256), (1359, 1304, 1386), (1282, 1245, 1338), (1437, 1265, 1310), (1240, 1316, 1313), (1363, 1361, 1403), (1296, 1387, 1390), (1377, 1298, 1327), (1341, 1325, 1275), (1265, 1450, 1271), (1418, 1290, 1291), (1311, 1320, 1340), (1396, 1406, 1385), (1341, 1331, 1340), (1425, 1263, 1407), (1700, 1376, 1244), (1313, 1229, 1240), (1283, 1355, 1261), (1296, 1426, 1387), (1308, 1314, 1350), (1250, 1332, 1276), (1010, 1221, 1321), (1330, 1323, 1470), (1308, 1250, 1339), (1540, 1574, 1564), (1313, 1326, 1324), (1325, 1340, 1314), (1247, 1576, 1562), (1273, 1375, 1220), (1318, 1297, 1232), (1258, 1371, 1360), (1221, 1010, 1279), (1339, 1250, 1336), (1322, 1242, 1275), (1331, 1311, 1340), (1418, 1291, 1269), (1445, 1563, 1436), (1419, 1625, 1424), (1324, 1312, 1313), (1448, 1307, 1451), (1507, 1570, 1510), (1326, 1235, 1324), (1326, 1313, 1316), (1275, 1242, 1341), (1563, 1456, 1288), (1328, 1235, 1326), (1328, 1316, 1317), (1333, 1573, 1324), (1445, 1451, 1563), (1512, 1225, 1468), (892, 1550, 1540), (1322, 1377, 1321), (1320, 1342, 1350), (1331, 1235, 1328), (1331, 1317, 1311), (1325, 1341, 1340), (1298, 1377, 1322), (1360, 1497, 1407), (1333, 1235, 1341), (1495, 1577, 1554), (1300, 1338, 1335), (1221, 1610, 1262), (1459, 1344, 1292), (906, 1467, 1469), (1611, 1334, 1335), (1307, 1448, 1260), (1282, 1338, 1300), (1332, 1250, 1282), (1289, 1336, 1276), (1240, 1564, 1562), (1338, 1245, 1335), (1337, 1550, 1334), (1023, 1305, 1281), (1227, 1485, 1484), (1315, 1280, 1437), (905, 1493, 1489), (1339, 1289, 1347), (1456, 1252, 1339), (1320, 1311, 1342), (1280, 1286, 1285), (1442, 1440, 1218), (1273, 1263, 1405), (1573, 1312, 1324), (1400, 1282, 1250), (1400, 1308, 1350), (904, 1297, 1348), (1368, 1305, 1290), (917, 1476, 1474), (1428, 1374, 1261), (1454, 1289, 1344), (1300, 1346, 1276), (1612, 1434, 1441), (1346, 1300, 1345), (1346, 1234, 1276), (1258, 1412, 1371), (1288, 1459, 1457), (1379, 1296, 1375), (1392, 1385, 1353), (1356, 1662, 1644), (1567, 1472, 1241), (1234, 1567, 1464), (1349, 1251, 1345), (1349, 1300, 1335), (1350, 1245, 1282), (1323, 1435, 1439), (1333, 1242, 1573), (1367, 1254, 1410), (1327, 1353, 1351), (1409, 1360, 1391), (1352, 1382, 1248), (1447, 1423, 1222), (1399, 1672, 1638), (1243, 1270, 1223), (1422, 1408, 1374), (1255, 1417, 929), (934, 1642, 1640), (1414, 1687, 1411), (1425, 1405, 1263), (1359, 1703, 1702), (930, 1681, 1678), (1431, 1629, 1606), (1369, 1327, 1351), (1395, 1665, 1640), (1380, 1274, 1390), (1644, 1671, 1657), (1427, 1404, 1287), (1397, 1407, 1263), (1358, 1696, 1680), (1397, 1362, 1391), (1291, 1218, 1269), (930, 1686, 1669), (1394, 1354, 1362), (1410, 1402, 1365), (1638, 1676, 1670), (1407, 1391, 1360), (928, 1299, 1640), (1224, 1622, 1618), (1244, 1267, 1420), (1361, 1363, 1404), (1269, 1218, 1369), (1368, 916, 904), (1388, 1243, 1372), (1526, 1546, 1534), (1428, 1270, 1422), (1470, 1449, 1433), (1440, 1442, 1257), (1393, 1281, 1305), (1610, 1232, 1262), (1270, 1243, 1421), (1224, 1627, 1625), (1383, 1700, 1420), (1427, 1373, 1424), (1408, 1364, 1374), (1389, 1298, 1322), (1659, 1673, 1668), (1384, 1322, 1275), (1301, 1302, 1355), (1378, 1394, 1397), (1377, 1010, 1321), (1229, 1262, 1232), (1305, 1023, 1290), (1621, 1699, 1624), (1287, 1421, 1388), (1366, 1685, 1415), (1425, 1357, 1405), (1266, 1280, 1285), (1376, 1704, 1701), (1253, 1372, 1223), (1381, 1382, 1268), (1224, 1419, 1441), (1426, 916, 1380), (1274, 1290, 1390), (1308, 1400, 1250), (1220, 1231, 1429), (1393, 1368, 1348), (1267, 1296, 1420), (1231, 1269, 1429), (1382, 1352, 1386), (1367, 1365, 1303), (1256, 1398, 1306), (1394, 1351, 1353), (904, 1348, 1368), (1333, 1341, 1242), (1385, 1277, 1396), (1302, 1223, 1355), (1274, 1368, 1290), (1367, 1303, 1354), (1392, 1389, 1384), (1380, 916, 1368), (1445, 1460, 1219), (1397, 1263, 1378), (1641, 1690, 1654), (1302, 1285, 1260), (1246, 1277, 1256), (1444, 1277, 1385), (1274, 1380, 1368), (1394, 1353, 1385), (1397, 1391, 1407), (1378, 1351, 1394), (1394, 1362, 1397), (1297, 1318, 1309), (1267, 1244, 1426), (1303, 1362, 1354), (1308, 1310, 1314), (1272, 1410, 1364), (1409, 1365, 1402), (1619, 1697, 1681), (1412, 1402, 1272), (1314, 1320, 1350), (1413, 1309, 1318), (1446, 1613, 1423), (1557, 1439, 1432), (1372, 1284, 1388), (1272, 1402, 1410), (928, 1640, 935), (1315, 1308, 1343), (1302, 1301, 1285), (1273, 1405, 1375), (1385, 1392, 1384), (1367, 1410, 1365), (1414, 1408, 1363), (1409, 1303, 1365), (1412, 1268, 1371), (1394, 1385, 1406), (1227, 1667, 1618), (1416, 1364, 1408), (1421, 1287, 1404), (1700, 1244, 1420), (1497, 1360, 1371), (1249, 1261, 1254), (1414, 1416, 1408), (1416, 929, 1417), (1374, 1364, 1410), (1399, 1259, 1411), (1415, 1693, 929), (1258, 1360, 1409), (1366, 1694, 1691), (1417, 1272, 1364), (1404, 1422, 1421), (1379, 1357, 1420), (1358, 1623, 1370), (1414, 1363, 1403), (1304, 1359, 1383), (1456, 1347, 1454), (1419, 1424, 1373), (1268, 1382, 1371), (1312, 1319, 1262), (1399, 1687, 1403), (1613, 1446, 1253), (1382, 1666, 1248), (1325, 1310, 1306), (1270, 1428, 1355), (1563, 1288, 1457), (1343, 1252, 1286), (1498, 1524, 1527), (1296, 1379, 1420), (1355, 1283, 1301), (1427, 1388, 1373), (1237, 1548, 1538), (1450, 1280, 1271), (1284, 1373, 1388), (1431, 1631, 1629), (1399, 1670, 1259), (1329, 1433, 1504), (1254, 1374, 1410), (1429, 1351, 1378), (1246, 1438, 1396), (1445, 1436, 1460), (1499, 1615, 1502), (1344, 1471, 1465), (1437, 1280, 1450), (1403, 1623, 1621), (1468, 1225, 1457), (1433, 1329, 1294), (1577, 1548, 1554), (1563, 1457, 1473), (1432, 1637, 1606), (1222, 1612, 1441), (1288, 1456, 1454), (1446, 1372, 1253), (1413, 1221, 1442), (1613, 1445, 1219), (1322, 1321, 1573), (1447, 1373, 1284), (1419, 1373, 1441), (1358, 1699, 1623), (1221, 1413, 1318), (1427, 1424, 1370), (1447, 1284, 1372), (1260, 1253, 1223), (1244, 928, 916), (1470, 1436, 1449), (1443, 1432, 1439), (1401, 1369, 1351), (1428, 1422, 1374), (1447, 1441, 1373), (1447, 1372, 1423), (1447, 1222, 1441), (1435, 1443, 1439), (1408, 1422, 1404), (1339, 1336, 1289), (1253, 1260, 1613), (1252, 1343, 1339), (1500, 1329, 1504), (1428, 1261, 1355), (1431, 1637, 1630), (1266, 1301, 1271), (1292, 1468, 1459), (1448, 1445, 1613), (1226, 1615, 1501), (1454, 1347, 1289), (1295, 1396, 1438), (1475, 1545, 1535), (1221, 1319, 1321), (1610, 1221, 1318), (1355, 1223, 1270), (1219, 1323, 1439), (1406, 1396, 1354), (1459, 1454, 1344), (917, 1480, 1476), (1459, 1288, 1454), (905, 1478, 1477), (1438, 1246, 1283), (1473, 1457, 1225), (1469, 1532, 1525), (918, 1474, 1466), (1430, 1294, 1500), (1292, 1465, 1464), (1568, 1483, 1508), (1241, 1472, 1345), (1600, 1219, 1439), (1464, 1462, 1292), (1465, 1234, 1464), (1465, 1292, 1344), (917, 1482, 1480), (917, 1474, 1461), (892, 1533, 1529), (1467, 906, 1466), (1507, 1571, 1559), (1468, 1457, 1459), (1330, 1470, 1433), (894, 1525, 880), (1470, 1460, 1436), (1470, 1219, 1460), (1471, 1234, 1465), (1471, 1344, 1289), (1567, 1605, 1542), (1472, 1234, 1345), (1473, 1449, 1436), (1515, 1493, 1488), (1474, 918, 1461), (1466, 1477, 1467), (1475, 1469, 1467), (892, 1540, 1533), (1476, 1466, 1474), (1519, 1509, 1506), (1477, 1466, 1476), (1467, 1478, 1475), (1478, 1467, 1477), (1503, 1453, 1511), (1239, 1536, 1529), (1521, 1496, 1570), (1476, 1481, 1477), (1496, 1521, 1495), (1481, 1476, 1480), (1481, 905, 1477), (1430, 1635, 1632), (1482, 1633, 1500), (1526, 1585, 1546), (1226, 1614, 1504), (1484, 917, 1461), (930, 1673, 1661), (1485, 917, 1484), (1431, 1632, 1492), (1535, 1561, 1549), (1486, 1475, 1478), (1617, 1293, 1512), (1233, 1505, 1462), (1488, 905, 1480), (1516, 1452, 1502), (1479, 1552, 1547), (1519, 1506, 1559), (1431, 1634, 1631), (1490, 1635, 1633), (1513, 1449, 1473), (1566, 1233, 1555), (1435, 1636, 1443), (1492, 917, 1485), (1596, 1458, 1598), (1493, 905, 1488), (1514, 1226, 1504), (1479, 1592, 1553), (1232, 1230, 1229), (1233, 1566, 1558), (1520, 1487, 1518), (1520, 1512, 1293), (1617, 1292, 1462), (1514, 1504, 1433), (1528, 1537, 1536), (1512, 1518, 1225), (1449, 1513, 1518), (1499, 1480, 1482), (1482, 1501, 1499), (1396, 1295, 1367), (1501, 1482, 1500), (1449, 1616, 1433), (1502, 1488, 1499), (1237, 1584, 1544), (1513, 1225, 1518), (1509, 1487, 1520), (1500, 1614, 1501), (1483, 1587, 1551), (1572, 1495, 1521), (1516, 1226, 1514), (1507, 1559, 1521), (879, 1523, 1239), (1587, 1547, 1551), (1612, 1222, 1606), (1572, 1559, 1506), (1458, 1579, 1510), (1225, 1513, 1473), (1507, 1568, 1508), (1617, 1462, 1293), (1551, 905, 1489), (1511, 1453, 1508), (1503, 1522, 1453), (1616, 1449, 1518), (1516, 1502, 1226), (1515, 1511, 1489), (1519, 1559, 1453), (1455, 1463, 1542), (1616, 1518, 1494), (1515, 1488, 1502), (1515, 1489, 1493), (1516, 1517, 1452), (1233, 1455, 1555), (1517, 1494, 1487), (1491, 1616, 1494), (1491, 1517, 1514), (1518, 1487, 1494), (1496, 1458, 1570), (1503, 1452, 1517), (1442, 1218, 1264), (1576, 1247, 1569), (1509, 1522, 1487), (1522, 1517, 1487), (1519, 1453, 1522), (1505, 1293, 1462), (1616, 1491, 1514), (1517, 1516, 1514), (1475, 1535, 1532), (1524, 879, 880), (1525, 894, 1469), (880, 1527, 1524), (1526, 1523, 1524), (1237, 1554, 1548), (1527, 880, 1525), (1524, 1498, 1526), (1528, 1239, 1523), (892, 1575, 1550), (1529, 1236, 1239), (1238, 1533, 1240), (1237, 1538, 1530), (1567, 1241, 1605), (905, 1547, 1486), (1539, 1597, 1596), (1532, 893, 1525), (1532, 1469, 1475), (1533, 1238, 1529), (1506, 1565, 1558), (1534, 1237, 1528), (1534, 1523, 1526), (1535, 893, 1532), (1479, 1553, 1549), (1536, 892, 1529), (1536, 1239, 1528), (1537, 892, 1536), (1537, 1528, 1530), (1595, 1602, 1537), (1565, 1506, 1509), (1589, 1531, 1598), (1479, 1561, 1545), (1540, 1240, 1533), (1337, 1569, 1247), (1581, 1554, 1544), (1588, 1590, 1583), (1538, 1601, 1530), (1471, 1276, 1234), (1543, 1604, 1602), (1607, 1599, 1241), (1588, 1539, 1596), (893, 1498, 1527), (1316, 1562, 1317), (1545, 1475, 1486), (1546, 1237, 1534), (1531, 1586, 1585), (1486, 1552, 1545), (1483, 1578, 1508), (1538, 1555, 1542), (1455, 1233, 1462), (1611, 1335, 1245), (1549, 893, 1535), (1557, 1222, 1278), (1576, 1311, 1317), (1547, 1587, 1560), (1577, 1495, 1558), (1552, 1486, 1547), (1552, 1479, 1545), (1556, 1592, 1483), (1589, 1580, 1544), (1554, 1237, 1544), (1489, 1578, 1551), (1555, 1538, 1548), (1455, 1462, 1463), (1556, 1510, 1541), (1595, 1603, 1599), (1542, 1605, 1601), (1334, 1608, 1335), (1548, 1566, 1555), (1442, 1264, 1281), (1483, 1568, 1510), (1453, 1571, 1508), (1510, 1556, 1483), (1560, 1479, 1547), (1561, 1479, 1549), (1561, 1535, 1545), (1565, 1520, 1293), (1562, 1316, 1240), (1337, 1611, 1569), (1604, 1334, 1575), (1564, 1247, 1562), (1564, 1240, 1540), (1565, 1233, 1558), (1565, 1293, 1505), (1566, 1548, 1558), (1509, 1519, 1522), (1567, 1234, 1472), (1567, 1463, 1464), (1568, 1507, 1510), (1495, 1572, 1558), (1569, 1245, 1342), (1569, 1342, 1311), (1570, 1458, 1510), (1570, 1507, 1521), (1571, 1453, 1559), (1571, 1507, 1508), (1572, 1521, 1559), (1572, 1506, 1558), (1350, 1342, 1245), (1573, 1321, 1312), (1574, 1247, 1564), (1574, 1540, 1550), (1557, 1432, 1606), (1575, 1334, 1550), (1576, 1569, 1311), (1576, 1317, 1562), (1565, 1505, 1233), (1565, 1509, 1520), (1578, 1483, 1551), (1578, 1489, 1508), (1579, 1541, 1510), (1549, 1593, 1591), (1580, 1458, 1496), (1589, 1598, 1580), (1581, 1544, 1580), (1581, 1495, 1554), (1582, 1526, 1498), (1590, 1588, 1594), (893, 1591, 1583), (1539, 1593, 1553), (1584, 1237, 1546), (1592, 1560, 1483), (1585, 1526, 1582), (1546, 1586, 1584), (1586, 1546, 1585), (1588, 1531, 1594), (1587, 1483, 1560), (1588, 1583, 1539), (1579, 1596, 1541), (1598, 1458, 1580), (1589, 1544, 1584), (1589, 1584, 1586), (1590, 1582, 1583), (1582, 1594, 1585), (1591, 1539, 1583), (1591, 893, 1549), (1592, 1479, 1560), (1588, 1596, 1598), (1593, 1539, 1591), (1593, 1549, 1553), (1582, 1590, 1594), (1594, 1531, 1585), (1592, 1541, 1553), (1604, 1251, 1608), (1596, 1579, 1458), (1541, 1597, 1553), (1597, 1541, 1596), (1597, 1539, 1553), (1592, 1556, 1541), (1531, 1588, 1598), (1599, 1543, 1595), (1563, 1473, 1436), (1557, 1278, 1600), (1600, 1278, 1423), (1601, 1538, 1542), (1530, 1609, 1599), (1602, 892, 1537), (1602, 1595, 1543), (1603, 1530, 1599), (1603, 1595, 1537), (1604, 892, 1602), (1604, 1543, 1251), (1605, 1241, 1601), (1567, 1542, 1463), (1434, 1629, 1227), (1251, 1607, 1345), (1607, 1543, 1599), (1607, 1241, 1345), (1607, 1251, 1543), (1608, 1251, 1335), (1609, 1530, 1601), (1609, 1241, 1599), (1569, 1611, 1245), (1434, 1612, 1606), (1550, 1337, 1574), (1337, 1247, 1574), (1604, 1575, 892), (1604, 1608, 1334), (1613, 1219, 1600), (1613, 1600, 1423), (1614, 1500, 1504), (1614, 1226, 1501), (1615, 1226, 1502), (1615, 1499, 1501), (1616, 1514, 1433), (1468, 1617, 1512), (1517, 1491, 1494), (1617, 1468, 1292), (1418, 1220, 1228), (1227, 1622, 1434), (1618, 1620, 1224), (1356, 1690, 1643), (1620, 1618, 1619), (1224, 1628, 1622), (1621, 1399, 1403), (934, 1663, 1643), (1622, 1227, 1618), (1434, 1628, 1441), (1381, 1412, 1255), (1370, 1698, 1361), (1381, 1685, 1666), (1358, 1680, 1679), (1625, 1419, 1224), (1424, 1626, 1370), (1626, 1424, 1625), (1626, 1358, 1370), (1627, 1358, 1625), (1627, 1224, 1620), (1628, 1434, 1622), (1628, 1224, 1441), (1629, 1434, 1606), (1227, 1631, 1485), (1630, 1432, 1443), (1630, 1430, 1431), (1631, 1227, 1629), (1485, 1634, 1492), (1632, 1490, 1492), (1632, 1431, 1430), (1633, 1430, 1500), (1633, 1482, 1490), (1634, 1485, 1631), (1634, 1431, 1492), (1635, 1430, 1633), (1635, 1490, 1632), (1636, 1430, 1443), (1636, 1435, 1294), (1637, 1432, 1630), (1637, 1431, 1606), (1440, 1257, 1279), (1440, 1369, 1218), (1639, 684, 683), (933, 1655, 1654), (1395, 1702, 1248), (935, 1642, 683), (1639, 1650, 684), (930, 1678, 1667), (1642, 935, 1640), (683, 1664, 1639), (1366, 1692, 1683), (1356, 1677, 1672), (1619, 1680, 1620), (1647, 1658, 1651), (1645, 931, 932), (933, 1656, 1653), (1646, 685, 684), (932, 1648, 1645), (1647, 931, 1645), (1461, 1651, 1484), (1648, 932, 1646), (1646, 1653, 1648), (933, 1659, 1652), (1644, 1657, 1654), (1650, 1639, 1641), (933, 1661, 1659), (1651, 1461, 1647), (1415, 1695, 1259), (1649, 1668, 1658), (1652, 1645, 1648), (1648, 1656, 1652), (1653, 1646, 684), (1654, 1356, 1644), (1641, 1655, 1650), (1655, 1641, 1654), (1655, 933, 1650), (1656, 1648, 1653), (1656, 933, 1652), (1657, 933, 1654), (930, 1682, 1671), (1651, 1669, 1484), (1658, 1647, 1649), (1659, 1649, 1652), (1366, 1683, 1675), (1660, 933, 1653), (1660, 684, 1650), (1658, 1674, 1669), (1661, 933, 1657), (1366, 1689, 1670), (1662, 1356, 1624), (1663, 1638, 1643), (1665, 1692, 1691), (1664, 683, 1642), (1664, 934, 1639), (1665, 934, 1640), (1621, 1684, 1672), (1666, 1382, 1381), (1248, 1675, 1395), (1403, 1698, 1623), (1667, 1227, 1484), (1668, 1649, 1659), (1366, 1675, 1666), (1669, 1651, 1658), (1484, 1686, 1667), (1670, 1399, 1638), (1259, 1689, 1415), (1657, 1682, 1661), (1671, 1644, 1619), (1638, 1677, 1643), (1672, 1399, 1621), (1673, 930, 1668), (1673, 1659, 1661), (1674, 930, 1669), (1674, 1658, 1668), (1675, 1248, 1666), (1395, 1683, 1665), (1676, 1366, 1670), (1676, 1638, 1663), (1677, 1638, 1672), (1677, 1356, 1643), (1678, 1618, 1667), (1619, 1681, 1671), (1662, 1688, 1644), (1679, 1624, 1358), (1680, 1619, 1679), (1620, 1696, 1627), (1678, 1697, 1618), (1681, 930, 1671), (1682, 1657, 1671), (1682, 930, 1661), (1683, 1395, 1675), (1381, 929, 1693), (1684, 1356, 1672), (1684, 1621, 1624), (1685, 1366, 1666), (1685, 1381, 1415), (1686, 1484, 1669), (1686, 930, 1667), (1687, 1399, 1411), (1687, 1414, 1403), (1688, 1662, 1679), (1688, 1619, 1644), (1689, 1259, 1670), (1689, 1366, 1415), (1690, 1356, 1654), (1690, 1641, 1643), (1691, 934, 1665), (1663, 1694, 1676), (1692, 1366, 1691), (1692, 1665, 1683), (1693, 1415, 1381), (1700, 1705, 1704), (1694, 1663, 1691), (1694, 1366, 1676), (1695, 1411, 1259), (1695, 1415, 929), (1696, 1620, 1680), (1696, 1358, 1627), (1697, 1678, 1681), (1697, 1619, 1618), (1698, 1370, 1623), (1698, 1403, 1361), (1699, 1358, 1624), (1699, 1621, 1623), (1381, 1268, 1412), (1381, 1255, 929), (1701, 1395, 1299), (1359, 1705, 1383), (1702, 1395, 1701), (1248, 1703, 1352), (1703, 1248, 1702), (1703, 1359, 1352), (1704, 1359, 1701), (1704, 1376, 1700), (1705, 1359, 1704), (1705, 1700, 1383)])
me_cube_003.polygons.foreach_set('use_smooth', [True] * 3416)
me_cube_003.materials.append(mat_snow)
me_cube_003.use_remesh_preserve_volume = False
me_cube_003.use_remesh_preserve_attributes = False
me_cube_003.use_mirror_vertex_groups = False
me_cube_003.update()

# ---- objects
ob_cube = bpy.data.objects.new('Cube', me_cube_003)

# ---- transforms, parenting, visibility, modifiers, constraints
ob_cube.location = (-0.1192, -51.96, 24.87)
ob_cube.scale = (4.521, 4.045, 1.912)
ob_cube.lineart.crease_threshold = 0.0

# ---- collection membership
col_collection_1.objects.link(ob_cube)

# ---- scene / render settings (as saved in the file)
scene.frame_start = 1; scene.frame_end = 250; scene.frame_set(1)
scene.render.engine = 'BLENDER_EEVEE_NEXT'
scene.render.resolution_percentage = 50
scene.render.dither_intensity = 0.0
scene.cycles.use_denoising = False
scene.cycles.samples = 128
scene.cycles.sampling_pattern = 'TABULATED_SOBOL'
scene.cycles.light_sampling_threshold = 0.0
scene.cycles.use_adaptive_sampling = False
scene.cycles.use_light_tree = False
scene.cycles.blur_glossy = 0.0
scene.cycles.sample_clamp_indirect = 0.0
scene.view_settings.view_transform = 'Standard'
scene.unit_settings.scale_length = 0.1
bpy.context.view_layer.update()

# ---- added for rendering (the .blend has no active camera and no usable light): camera, sun
cam_auto = bpy.data.cameras.new('AutoCamera')
cam_auto.lens = 50.0
cam_auto.sensor_width = 36.0
cam_auto.clip_end = 2065.67
ob_auto_camera = bpy.data.objects.new('AutoCamera', cam_auto)
scene.collection.objects.link(ob_auto_camera)
ob_auto_camera.location = (117.583, -193.2, 119.029)
ob_auto_camera.rotation_euler = (1.09748, -7.21219e-08, 0.694738)
scene.camera = ob_auto_camera
light_auto_sun = bpy.data.lights.new('AutoSun', 'SUN')
light_auto_sun.energy = 3.0
light_auto_sun.angle = 0.0523599
ob_auto_sun = bpy.data.objects.new('AutoSun', light_auto_sun)
scene.collection.objects.link(ob_auto_sun)
ob_auto_sun.rotation_euler = (0.872665, 0.174533, 0.523599)
bpy.context.view_layer.update()
